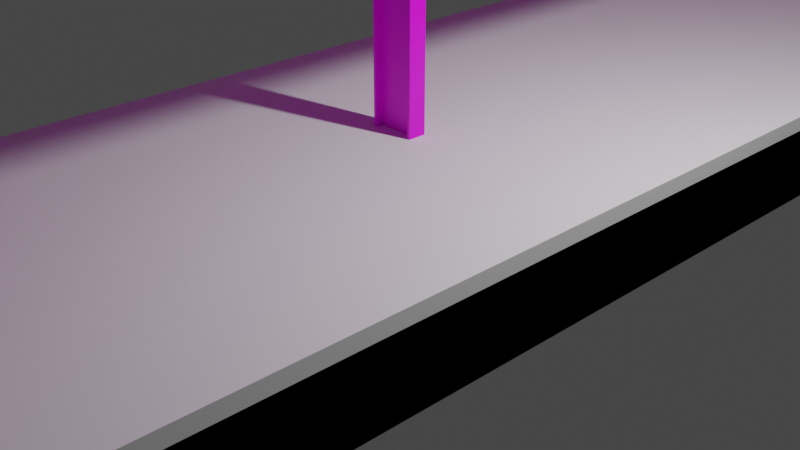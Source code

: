 # Source: rooves-final.blend  (saved by Blender 2.93.20; exported with 4.5.12 LTS)
import bpy
from mathutils import Matrix  # noqa: F401  (used for matrix-valued properties, if any)

bpy.ops.wm.read_factory_settings(use_empty=True)
scene = bpy.context.scene
scene.name = 'Scene'

# ---- collections
col_helpers = bpy.data.collections.new('Helpers'); scene.collection.children.link(col_helpers)
col_collection = bpy.data.collections.new('Collection'); scene.collection.children.link(col_collection)

# ---- images (referenced by path relative to the original .blend; pixels are not part of the script)
import os
ASSET_DIR = os.environ.get("B2B_ASSET_DIR", "")  # directory of the original .blend (textures are referenced by path, not embedded)
HERE = os.path.dirname(os.path.abspath(__file__))  # packed textures are extracted next to this script under _unpacked/

def load_image(name, relpath, width, height, colorspace="sRGB"):
    """Load a texture the original file referenced (path relative to the .blend, or extracted next to this script)."""
    p = next((c for c in (os.path.join(HERE, relpath), os.path.join(ASSET_DIR, relpath)) if relpath and os.path.exists(c)), "")
    if p:
        img = bpy.data.images.load(p, check_existing=True)
        img.name = name
    else:  # same state as the original file: an image datablock whose file is absent (Cycles renders it pink)
        img = bpy.data.images.new(name, width, height)
        img.source = "FILE"
        img.filepath = "//" + (relpath or name)
    img.colorspace_settings.name = colorspace
    return img
img_untitled = load_image('Untitled', '', 1024, 1024, 'sRGB')

# ---- materials (node trees are filled in below, after node groups)
mat_material = bpy.data.materials.new('material')
mat_material.alpha_threshold = 0.0
mat_material.use_transparent_shadow = False
mat_material.line_color = (0.0, 0.0, 0.0, 1.0)

# ---- material node trees
mat_material.use_nodes = True; mat_material.node_tree.nodes.clear()
_N = mat_material.node_tree.nodes; _L = mat_material.node_tree.links
n0 = _N.new('ShaderNodeOutputMaterial'); n0.name = 'Material Output'; n0.location = (300, 300)
n1 = _N.new('ShaderNodeBsdfPrincipled'); n1.name = 'Principled BSDF'; n1.location = (10, 300)
n1.distribution = 'GGX'
n1.subsurface_method = 'BURLEY'
n1.inputs[2].default_value = 0.4
n1.inputs[3].default_value = 1.45
n1.inputs[27].default_value = (0.0, 0.0, 0.0, 1.0)
n1.inputs[28].default_value = 1.0
n2 = _N.new('ShaderNodeTexImage'); n2.name = 'Image Texture'; n2.location = (-361, 115)
n2.image = img_untitled
_L.new(n1.outputs[0], n0.inputs[0])
_L.new(n2.outputs[0], n1.inputs[0])
n0.is_active_output = True

# ---- world
world_world = bpy.data.worlds.new('World'); scene.world = world_world
world_world.use_nodes = True; world_world.node_tree.nodes.clear()
_N = world_world.node_tree.nodes; _L = world_world.node_tree.links
n0 = _N.new('ShaderNodeOutputWorld'); n0.name = 'World Output'; n0.location = (300, 300)
n1 = _N.new('ShaderNodeBackground'); n1.name = 'Background'; n1.location = (10, 300)
n1.inputs[0].default_value = (0.05088, 0.05088, 0.05088, 1.0)
_L.new(n1.outputs[0], n0.inputs[0])
n0.is_active_output = True
world_world.color = (0.05088, 0.05088, 0.05088)
world_world.use_sun_shadow = False
world_world.sun_shadow_jitter_overblur = 0.0

# ---- cameras
cam_camera = bpy.data.cameras.new('Camera')
cam_camera.clip_end = 100.0
cam_camera.ortho_scale = 7.314

# ---- lights
light_light = bpy.data.lights.new('Light', 'POINT')
light_light.transmission_factor = 0.0
light_light.energy = 1000.0
light_light.shadow_soft_size = 0.1
light_light.shadow_maximum_resolution = 0.006
light_light.use_absolute_resolution = True

# ---- meshes
me_platform_0_002 = bpy.data.meshes.new('platform-0.002')
me_platform_0_002.from_pydata([(-2.5, -10.0, 0.0), (-2.5, -10.0, 0.96), (-2.5, 10.0, 0.0), (-2.5, 10.0, 0.96), (2.5, -10.0, 0.0), (2.5, -10.0, 0.96), (2.5, 10.0, 0.0), (2.5, 10.0, 0.96)], [], [(0, 1, 3, 2), (2, 3, 7, 6), (6, 7, 5, 4), (4, 5, 1, 0), (2, 6, 4, 0), (7, 3, 1, 5)])
_uv = me_platform_0_002.uv_layers.new(name='UVMap')
_uv.uv.foreach_set('vector', [0.375, 0.0, 0.625, 0.0, 0.625, 0.25, 0.375, 0.25, 0.375, 0.25, 0.625, 0.25, 0.625, 0.5, 0.375, 0.5, 0.375, 0.5, 0.625, 0.5, 0.625, 0.75, 0.375, 0.75, 0.375, 0.75, 0.625, 0.75, 0.625, 1.0, 0.375, 1.0, 0.125, 0.5, 0.375, 0.5, 0.375, 0.75, 0.125, 0.75, 0.625, 0.5, 0.875, 0.5, 0.875, 0.75, 0.625, 0.75])
me_platform_0_002.use_remesh_fix_poles = True
me_platform_0_002.use_remesh_preserve_attributes = False
me_platform_0_002.update()
me_platform_0_001 = bpy.data.meshes.new('platform-0.001')
me_platform_0_001.from_pydata([(-2.5, -10.0, 0.0), (-2.5, -10.0, 0.96), (-2.5, 10.0, 0.0), (-2.5, 10.0, 0.96), (2.5, -10.0, 0.0), (2.5, -10.0, 0.96), (2.5, 10.0, 0.0), (2.5, 10.0, 0.96)], [], [(0, 1, 3, 2), (2, 3, 7, 6), (6, 7, 5, 4), (4, 5, 1, 0), (2, 6, 4, 0), (7, 3, 1, 5)])
_uv = me_platform_0_001.uv_layers.new(name='UVMap')
_uv.uv.foreach_set('vector', [0.375, 0.0, 0.625, 0.0, 0.625, 0.25, 0.375, 0.25, 0.375, 0.25, 0.625, 0.25, 0.625, 0.5, 0.375, 0.5, 0.375, 0.5, 0.625, 0.5, 0.625, 0.75, 0.375, 0.75, 0.375, 0.75, 0.625, 0.75, 0.625, 1.0, 0.375, 1.0, 0.125, 0.5, 0.375, 0.5, 0.375, 0.75, 0.125, 0.75, 0.625, 0.5, 0.875, 0.5, 0.875, 0.75, 0.625, 0.75])
me_platform_0_001.use_remesh_fix_poles = True
me_platform_0_001.use_remesh_preserve_attributes = False
me_platform_0_001.update()
me_platform_0_96 = bpy.data.meshes.new('platform-0.96')
me_platform_0_96.from_pydata([(-2.5, -10.0, 0.0), (-2.5, -10.0, 0.96), (-2.5, 10.0, 0.0), (-2.5, 10.0, 0.96), (2.5, -10.0, 0.0), (2.5, -10.0, 0.96), (2.5, 10.0, 0.0), (2.5, 10.0, 0.96)], [], [(0, 1, 3, 2), (2, 3, 7, 6), (6, 7, 5, 4), (4, 5, 1, 0), (2, 6, 4, 0), (7, 3, 1, 5)])
_uv = me_platform_0_96.uv_layers.new(name='UVMap')
_uv.uv.foreach_set('vector', [0.375, 0.0, 0.625, 0.0, 0.625, 0.25, 0.375, 0.25, 0.375, 0.25, 0.625, 0.25, 0.625, 0.5, 0.375, 0.5, 0.375, 0.5, 0.625, 0.5, 0.625, 0.75, 0.375, 0.75, 0.375, 0.75, 0.625, 0.75, 0.625, 1.0, 0.375, 1.0, 0.125, 0.5, 0.375, 0.5, 0.375, 0.75, 0.125, 0.75, 0.625, 0.5, 0.875, 0.5, 0.875, 0.75, 0.625, 0.75])
me_platform_0_96.use_remesh_fix_poles = True
me_platform_0_96.use_remesh_preserve_attributes = False
me_platform_0_96.update()
me_roof_end = bpy.data.meshes.new('roof_end')
me_roof_end.from_pydata([(2.5, 0.5, 4.64), (2.5, 0.5, 4.59), (2.5, -0.5, 4.64), (2.5, -0.5, 4.59), (-2.5, 0.5, 4.64), (-2.5, 0.5, 4.59), (-2.5, -0.5, 4.64), (-2.5, -0.5, 4.59), (0.0, 0.5, 4.312), (0.0, -0.5, 4.362), (0.0, -0.5, 4.312), (0.0, 0.5, 4.362)], [], [(11, 4, 6, 9), (7, 6, 4, 5), (1, 0, 2, 3), (5, 4, 11, 8), (5, 8, 10, 7), (0, 11, 9, 2), (11, 0, 1, 8), (8, 1, 3, 10)])
_uv = me_roof_end.uv_layers.new(name='UVMap')
_uv.uv.foreach_set('vector', [0.6706, 0.9755, 0.7319, 0.9755, 0.7319, 0.9999, 0.6706, 0.9999, 0.9886, 0.9755, 0.9874, 0.9755, 0.9874, 0.951, 0.9886, 0.951, 0.9886, 0.8283, 0.9874, 0.8283, 0.9874, 0.8038, 0.9886, 0.8038, 0.9886, 0.951, 0.9874, 0.951, 0.9942, 0.8896, 0.9954, 0.8896, 0.8546, 0.9999, 0.7933, 0.9999, 0.7933, 0.9755, 0.8546, 0.9755, 0.6093, 0.9755, 0.6706, 0.9755, 0.6706, 0.9999, 0.6093, 0.9999, 0.9942, 0.8896, 0.9874, 0.8283, 0.9886, 0.8283, 0.9954, 0.8896, 0.7933, 0.9999, 0.7319, 0.9999, 0.7319, 0.9755, 0.7933, 0.9755])
me_roof_end.materials.append(mat_material)
me_roof_end.use_remesh_preserve_volume = False
me_roof_end.use_remesh_preserve_attributes = False
me_roof_end.use_mirror_vertex_groups = False
me_roof_end.update()
me_column = bpy.data.meshes.new('column')
me_column.from_pydata([(0.0, 0.1, 0.9123), (0.0, -0.1, 4.262), (0.0, -0.1, 0.9123), (0.0, 0.1, 4.262), (0.22, 0.1, 0.9423), (2.217, 0.1, 4.478), (0.22, 0.1, 3.449), (0.22, -0.1, 0.9441), (2.217, -0.1, 4.478), (0.22, -0.1, 3.449), (0.7416, 0.1, 3.976), (0.5826, 0.1, 3.909), (0.4379, 0.1, 3.814), (0.3221, 0.1, 3.699), (0.2463, 0.1, 3.574), (0.7416, -0.1, 3.976), (0.2463, -0.1, 3.574), (0.3221, -0.1, 3.699), (0.4379, -0.1, 3.814), (0.5826, -0.1, 3.909), (2.16, 0.1, 4.415), (2.209, 0.1, 4.456), (2.195, 0.1, 4.438), (2.179, 0.1, 4.424), (2.16, -0.1, 4.415), (2.179, -0.1, 4.424), (2.195, -0.1, 4.438), (2.209, -0.1, 4.456), (0.25, 0.1, 0.9123), (2.25, 0.1, 4.512), (0.0, 0.1, 0.9423), (0.0, 0.1, 4.235), (0.25, 0.1, 3.449), (2.25, 0.1, 4.512), (0.25, 0.1, 3.449), (0.2746, 0.1, 3.563), (0.3459, 0.1, 3.68), (0.4569, 0.1, 3.791), (0.5968, 0.1, 3.883), (0.7519, 0.1, 3.948), (2.246, 0.1, 4.468), (2.25, 0.1, 4.494), (2.235, 0.1, 4.441), (2.217, 0.1, 4.417), (2.195, 0.1, 4.398), (2.17, 0.1, 4.387), (2.25, -0.1, 4.512), (0.25, -0.1, 0.9123), (0.0, -0.1, 4.235), (0.25, -0.1, 3.449), (2.25, -0.1, 4.512), (0.2746, -0.1, 3.563), (0.0, -0.1, 0.9423), (0.25, -0.1, 3.449), (0.3459, -0.1, 3.68), (0.4569, -0.1, 3.791), (0.5968, -0.1, 3.883), (0.7519, -0.1, 3.948), (2.25, -0.1, 4.494), (2.246, -0.1, 4.468), (2.235, -0.1, 4.441), (2.217, -0.1, 4.417), (2.195, -0.1, 4.398), (2.17, -0.1, 4.387), (-4.146e-09, 0.02, 4.235), (-4.146e-09, 0.02, 0.9423), (0.22, 0.02, 0.9423), (2.217, 0.02, 4.478), (0.22, 0.02, 3.449), (0.2463, 0.02, 3.574), (0.3221, 0.02, 3.699), (0.4379, 0.02, 3.814), (0.5826, 0.02, 3.909), (0.7416, 0.02, 3.976), (2.195, 0.02, 4.438), (2.209, 0.02, 4.456), (2.179, 0.02, 4.424), (2.16, 0.02, 4.415), (-4.145e-09, -0.02, 0.9423), (-4.145e-09, -0.02, 4.235), (2.217, -0.02, 4.478), (0.22, -0.02, 0.9441), (0.22, -0.02, 3.449), (0.3221, -0.02, 3.699), (0.2463, -0.02, 3.574), (0.4379, -0.02, 3.814), (0.5826, -0.02, 3.909), (0.7416, -0.02, 3.976), (2.209, -0.02, 4.456), (2.195, -0.02, 4.438), (2.179, -0.02, 4.424), (2.16, -0.02, 4.415), (-0.4, -0.25, 0.3462), (-0.4, -0.25, 0.9462), (-0.4, 0.25, 0.3462), (-0.4, 0.25, 0.9462), (0.4, -0.25, 0.3462), (0.4, -0.25, 0.9462), (0.4, 0.25, 0.3462), (0.4, 0.25, 0.9462)], [], [(33, 29, 46, 50), (29, 3, 1, 46), (0, 28, 47, 2), (28, 32, 49, 47), (53, 49, 32, 34), (21, 22, 74, 75), (41, 33, 50, 58), (6, 14, 35, 34, 32), (53, 34, 35, 51), (51, 35, 36, 54), (54, 36, 37, 55), (55, 37, 38, 56), (56, 38, 39, 57), (33, 41, 5, 29), (41, 58, 59, 40), (40, 59, 60, 42), (42, 60, 61, 43), (43, 61, 62, 44), (44, 62, 63, 45), (45, 63, 57, 39), (30, 4, 28, 0), (5, 31, 3, 29), (4, 6, 32, 28), (8, 58, 50, 46), (16, 9, 49, 53, 51), (14, 13, 36, 35), (13, 12, 37, 36), (12, 11, 38, 37), (11, 10, 39, 38), (5, 41, 40), (21, 5, 40, 42), (22, 21, 42, 43), (23, 22, 43, 44), (20, 23, 44, 45), (10, 20, 45, 39), (48, 8, 46, 1), (9, 7, 47, 49), (17, 16, 51, 54), (18, 17, 54, 55), (19, 18, 55, 56), (15, 19, 56, 57), (8, 59, 58), (8, 27, 60, 59), (27, 26, 61, 60), (26, 25, 62, 61), (25, 24, 63, 62), (24, 15, 57, 63), (25, 26, 89, 90), (65, 64, 67, 75, 74, 76, 77, 73, 72, 71, 70, 69, 68, 66), (31, 5, 67, 64), (22, 23, 76, 74), (6, 4, 66, 68), (23, 20, 77, 76), (13, 14, 69, 70), (20, 10, 73, 77), (5, 21, 75, 67), (12, 13, 70, 71), (11, 12, 71, 72), (10, 11, 72, 73), (14, 6, 68, 69), (4, 30, 65, 66), (91, 90, 89, 88, 80, 79, 78, 81, 82, 84, 83, 85, 86, 87), (16, 17, 83, 84), (24, 25, 90, 91), (17, 18, 85, 83), (15, 24, 91, 87), (18, 19, 86, 85), (19, 15, 87, 86), (2, 47, 7, 52), (9, 16, 84, 82), (8, 48, 79, 80), (7, 9, 82, 81), (26, 27, 88, 89), (27, 8, 80, 88), (52, 7, 81, 78), (92, 93, 95, 94), (94, 95, 99, 98), (98, 99, 97, 96), (96, 97, 93, 92), (99, 95, 93, 97)])
_uv = me_column.uv_layers.new(name='UVMap')
_uv.uv.foreach_set('vector', [0.03722, 0.6761, 0.03722, 0.6761, 0.04133, 0.676, 0.04132, 0.676, 0.03722, 0.6761, 0.03484, 0.5351, 0.04925, 0.5356, 0.04133, 0.676, 0.03281, 0.9604, 0.03749, 0.9468, 0.04553, 0.9457, 0.0504, 0.9601, 0.03749, 0.9468, 0.03352, 0.811, 0.04521, 0.8097, 0.04553, 0.9457, 0.04509, 0.8096, 0.04521, 0.8097, 0.03352, 0.811, 0.03351, 0.811, 0.03431, 0.6776, 0.03398, 0.679, 0.02892, 0.6782, 0.02911, 0.6767, 0.03676, 0.6765, 0.03722, 0.6761, 0.04132, 0.676, 0.04182, 0.6765, 0.03147, 0.8112, 0.03143, 0.8034, 0.0333, 0.8034, 0.03351, 0.811, 0.03352, 0.811, 0.04509, 0.8096, 0.03351, 0.811, 0.0333, 0.8034, 0.04634, 0.8023, 0.04634, 0.8023, 0.0333, 0.8034, 0.03335, 0.7947, 0.0461, 0.7941, 0.0461, 0.7941, 0.03335, 0.7947, 0.03345, 0.7851, 0.04575, 0.7847, 0.04575, 0.7847, 0.03345, 0.7851, 0.03354, 0.775, 0.04552, 0.7748, 0.04552, 0.7748, 0.03354, 0.775, 0.03369, 0.7652, 0.04532, 0.7651, 0.03722, 0.6761, 0.03676, 0.6765, 0.03482, 0.6758, 0.03722, 0.6761, 0.03676, 0.6765, 0.04182, 0.6765, 0.04228, 0.6772, 0.03633, 0.6772, 0.03633, 0.6772, 0.04228, 0.6772, 0.04268, 0.6782, 0.03593, 0.6782, 0.03593, 0.6782, 0.04268, 0.6782, 0.04298, 0.6793, 0.03562, 0.6793, 0.03562, 0.6793, 0.04298, 0.6793, 0.04317, 0.6806, 0.03541, 0.6806, 0.03541, 0.6806, 0.04317, 0.6806, 0.04336, 0.6818, 0.03521, 0.6818, 0.03521, 0.6818, 0.04336, 0.6818, 0.04532, 0.7651, 0.03369, 0.7652, 0.03136, 0.9599, 0.0354, 0.9465, 0.03749, 0.9468, 0.03281, 0.9604, 0.03482, 0.6758, 0.03298, 0.5349, 0.03484, 0.5351, 0.03722, 0.6761, 0.0354, 0.9465, 0.03147, 0.8112, 0.03352, 0.811, 0.03749, 0.9468, 0.04381, 0.6758, 0.04182, 0.6765, 0.04132, 0.676, 0.04133, 0.676, 0.04798, 0.8023, 0.04717, 0.81, 0.04521, 0.8097, 0.04509, 0.8096, 0.04634, 0.8023, 0.03143, 0.8034, 0.03154, 0.7947, 0.03335, 0.7947, 0.0333, 0.8034, 0.03154, 0.7947, 0.03167, 0.785, 0.03345, 0.7851, 0.03335, 0.7947, 0.03167, 0.785, 0.0318, 0.775, 0.03354, 0.775, 0.03345, 0.7851, 0.0318, 0.775, 0.03203, 0.7652, 0.03369, 0.7652, 0.03354, 0.775, 0.03482, 0.6758, 0.03676, 0.6765, 0.03633, 0.6772, 0.03431, 0.6776, 0.03482, 0.6758, 0.03633, 0.6772, 0.03593, 0.6782, 0.03398, 0.679, 0.03431, 0.6776, 0.03593, 0.6782, 0.03562, 0.6793, 0.03372, 0.6803, 0.03398, 0.679, 0.03562, 0.6793, 0.03541, 0.6806, 0.03356, 0.6816, 0.03372, 0.6803, 0.03541, 0.6806, 0.03521, 0.6818, 0.03203, 0.7652, 0.03356, 0.6816, 0.03521, 0.6818, 0.03369, 0.7652, 0.05111, 0.5355, 0.04381, 0.6758, 0.04133, 0.676, 0.04925, 0.5356, 0.04717, 0.81, 0.04751, 0.9453, 0.04553, 0.9457, 0.04521, 0.8097, 0.04784, 0.7941, 0.04798, 0.8023, 0.04634, 0.8023, 0.0461, 0.7941, 0.04751, 0.7847, 0.04784, 0.7941, 0.0461, 0.7941, 0.04575, 0.7847, 0.04724, 0.7748, 0.04751, 0.7847, 0.04575, 0.7847, 0.04552, 0.7748, 0.04697, 0.7651, 0.04724, 0.7748, 0.04552, 0.7748, 0.04532, 0.7651, 0.04381, 0.6758, 0.04228, 0.6772, 0.04182, 0.6765, 0.04381, 0.6758, 0.04433, 0.6776, 0.04268, 0.6782, 0.04228, 0.6772, 0.04433, 0.6776, 0.04462, 0.679, 0.04298, 0.6793, 0.04268, 0.6782, 0.04462, 0.679, 0.04485, 0.6803, 0.04317, 0.6806, 0.04298, 0.6793, 0.04485, 0.6803, 0.045, 0.6815, 0.04336, 0.6818, 0.04317, 0.6806, 0.045, 0.6815, 0.04697, 0.7651, 0.04532, 0.7651, 0.04336, 0.6818, 0.04485, 0.6803, 0.04462, 0.679, 0.04954, 0.6784, 0.04968, 0.6797, 0.2962, 0.5279, 0.2964, 0.9664, 0.001147, 0.9989, 0.002318, 0.9958, 0.004101, 0.9934, 0.006299, 0.9916, 0.008848, 0.9904, 0.1976, 0.9319, 0.2188, 0.923, 0.2381, 0.9103, 0.2535, 0.895, 0.2636, 0.8783, 0.2671, 0.8617, 0.2669, 0.5279, 0.03298, 0.5349, 0.03482, 0.6758, 0.02933, 0.6751, 0.02916, 0.5349, 0.03398, 0.679, 0.03372, 0.6803, 0.02875, 0.6795, 0.02892, 0.6782, 0.03147, 0.8112, 0.0354, 0.9465, 0.03077, 0.9457, 0.02734, 0.8113, 0.03372, 0.6803, 0.03356, 0.6816, 0.02859, 0.6809, 0.02875, 0.6795, 0.03154, 0.7947, 0.03143, 0.8034, 0.0267, 0.8036, 0.02669, 0.7947, 0.03356, 0.6816, 0.03203, 0.7652, 0.02743, 0.7651, 0.02859, 0.6809, 0.03482, 0.6758, 0.03431, 0.6776, 0.02911, 0.6767, 0.02933, 0.6751, 0.03167, 0.785, 0.03154, 0.7947, 0.02669, 0.7947, 0.02691, 0.785, 0.0318, 0.775, 0.03167, 0.785, 0.02691, 0.785, 0.02716, 0.7749, 0.03203, 0.7652, 0.0318, 0.775, 0.02716, 0.7749, 0.02743, 0.7651, 0.03143, 0.8034, 0.03147, 0.8112, 0.02734, 0.8113, 0.0267, 0.8036, 0.0354, 0.9465, 0.03136, 0.9599, 0.02675, 0.9584, 0.03077, 0.9457, 0.5839, 0.9902, 0.5865, 0.9914, 0.5887, 0.9933, 0.5905, 0.9957, 0.5916, 0.9987, 0.2964, 0.9664, 0.2963, 0.5279, 0.3256, 0.5281, 0.3257, 0.8617, 0.3292, 0.8783, 0.3393, 0.895, 0.3547, 0.9103, 0.374, 0.923, 0.3951, 0.9318, 0.04798, 0.8023, 0.04784, 0.7941, 0.05251, 0.7939, 0.05263, 0.8025, 0.045, 0.6815, 0.04485, 0.6803, 0.04968, 0.6797, 0.04982, 0.6809, 0.04784, 0.7941, 0.04751, 0.7847, 0.05214, 0.7845, 0.05251, 0.7939, 0.04697, 0.7651, 0.045, 0.6815, 0.04982, 0.6809, 0.05143, 0.765, 0.04751, 0.7847, 0.04724, 0.7748, 0.05177, 0.7746, 0.05214, 0.7845, 0.04724, 0.7748, 0.04697, 0.7651, 0.05143, 0.765, 0.05177, 0.7746, 0.0504, 0.9601, 0.04553, 0.9457, 0.04751, 0.9453, 0.05195, 0.9595, 0.04717, 0.81, 0.04798, 0.8023, 0.05263, 0.8025, 0.05184, 0.8102, 0.04381, 0.6758, 0.05111, 0.5355, 0.05612, 0.5358, 0.04928, 0.6757, 0.04751, 0.9453, 0.04717, 0.81, 0.05184, 0.8102, 0.05237, 0.9446, 0.04462, 0.679, 0.04433, 0.6776, 0.04939, 0.677, 0.04954, 0.6784, 0.04433, 0.6776, 0.04381, 0.6758, 0.04928, 0.6757, 0.04939, 0.677, 0.05195, 0.9595, 0.04751, 0.9453, 0.05237, 0.9446, 0.05612, 0.9583, 0.06683, 0.06661, 0.06683, 0.1465, 0.0002575, 0.1465, 0.0002575, 0.06661, 0.3465, 0.06661, 0.3465, 0.1465, 0.2399, 0.1465, 0.2399, 0.06661, 0.2399, 0.06661, 0.2399, 0.1465, 0.1734, 0.1465, 0.1734, 0.06661, 0.1734, 0.06661, 0.1734, 0.1465, 0.06683, 0.1465, 0.06683, 0.06661, 0.06683, 3.491e-05, 0.1734, 3.494e-05, 0.1734, 0.06661, 0.06683, 0.06661])
me_column.materials.append(mat_material)
me_column.use_remesh_preserve_volume = False
me_column.use_remesh_preserve_attributes = False
me_column.use_mirror_vertex_groups = False
me_column.update()
me_bars = bpy.data.meshes.new('bars')
me_bars.from_pydata([(-0.8779, -20.0, 4.36), (-0.9276, -20.0, 4.365), (-0.8779, 20.0, 4.36), (-0.9276, 20.0, 4.365), (-0.8724, -20.0, 4.409), (-0.9221, -20.0, 4.415), (-0.8724, 20.0, 4.409), (-0.9221, 20.0, 4.415), (-0.8772, 20.0, 4.366), (-0.9269, -20.0, 4.371), (-0.9269, 20.0, 4.371), (-0.8772, -20.0, 4.366), (-0.9228, 20.0, 4.409), (-0.8731, -20.0, 4.403), (-0.8731, 20.0, 4.403), (-0.9228, -20.0, 4.409), (-0.9029, -20.0, 4.406), (-0.907, -20.0, 4.369), (-0.907, 20.0, 4.369), (-0.9029, 20.0, 4.406), (-0.893, 20.0, 4.405), (-0.8971, 20.0, 4.368), (-0.8971, -20.0, 4.368), (-0.893, -20.0, 4.405), (2.195, -20.0, 4.556), (2.244, -20.0, 4.562), (2.195, 20.0, 4.556), (2.244, 20.0, 4.562), (2.2, -20.0, 4.507), (2.25, -20.0, 4.512), (2.2, 20.0, 4.507), (2.25, 20.0, 4.512), (2.195, 20.0, 4.55), (2.245, -20.0, 4.556), (2.245, 20.0, 4.556), (2.195, -20.0, 4.55), (2.249, 20.0, 4.518), (2.199, -20.0, 4.513), (2.199, 20.0, 4.513), (2.249, -20.0, 4.518), (2.229, -20.0, 4.516), (2.225, -20.0, 4.553), (2.225, 20.0, 4.553), (2.229, 20.0, 4.516), (2.219, 20.0, 4.515), (2.215, 20.0, 4.552), (2.215, -20.0, 4.552), (2.219, -20.0, 4.515), (-2.2, -20.0, 4.507), (-2.25, -20.0, 4.512), (-2.2, 20.0, 4.507), (-2.25, 20.0, 4.512), (-2.195, -20.0, 4.556), (-2.244, -20.0, 4.562), (-2.195, 20.0, 4.556), (-2.244, 20.0, 4.562), (-2.199, 20.0, 4.513), (-2.249, -20.0, 4.518), (-2.249, 20.0, 4.518), (-2.199, -20.0, 4.513), (-2.245, 20.0, 4.556), (-2.195, -20.0, 4.55), (-2.195, 20.0, 4.55), (-2.245, -20.0, 4.556), (-2.225, -20.0, 4.553), (-2.229, -20.0, 4.516), (-2.229, 20.0, 4.516), (-2.225, 20.0, 4.553), (-2.215, 20.0, 4.552), (-2.219, 20.0, 4.515), (-2.219, -20.0, 4.515), (-2.215, -20.0, 4.552), (0.2099, -20.0, 4.336), (0.2596, -20.0, 4.341), (0.2099, 20.0, 4.336), (0.2596, 20.0, 4.341), (0.2154, -20.0, 4.286), (0.2651, -20.0, 4.291), (0.2154, 20.0, 4.286), (0.2651, 20.0, 4.291), (0.2106, 20.0, 4.329), (0.2603, -20.0, 4.335), (0.2603, 20.0, 4.335), (0.2106, -20.0, 4.329), (0.2644, 20.0, 4.298), (0.2147, -20.0, 4.292), (0.2147, 20.0, 4.292), (0.2644, -20.0, 4.298), (0.2446, -20.0, 4.295), (0.2404, -20.0, 4.333), (0.2404, 20.0, 4.333), (0.2446, 20.0, 4.295), (0.2346, 20.0, 4.294), (0.2305, 20.0, 4.332), (0.2305, -20.0, 4.332), (0.2346, -20.0, 4.294), (-0.2154, -20.0, 4.286), (-0.2651, -20.0, 4.291), (-0.2154, 20.0, 4.286), (-0.2651, 20.0, 4.291), (-0.2099, -20.0, 4.336), (-0.2596, -20.0, 4.341), (-0.2099, 20.0, 4.336), (-0.2596, 20.0, 4.341), (-0.2147, 20.0, 4.292), (-0.2644, -20.0, 4.298), (-0.2644, 20.0, 4.298), (-0.2147, -20.0, 4.292), (-0.2603, 20.0, 4.335), (-0.2106, -20.0, 4.329), (-0.2106, 20.0, 4.329), (-0.2603, -20.0, 4.335), (-0.2404, -20.0, 4.333), (-0.2446, -20.0, 4.295), (-0.2446, 20.0, 4.295), (-0.2404, 20.0, 4.333), (-0.2305, 20.0, 4.332), (-0.2346, 20.0, 4.294), (-0.2346, -20.0, 4.294), (-0.2305, -20.0, 4.332), (1.532, -20.0, 4.483), (1.582, -20.0, 4.488), (1.532, 20.0, 4.483), (1.582, 20.0, 4.488), (1.538, -20.0, 4.433), (1.588, -20.0, 4.439), (1.538, 20.0, 4.433), (1.588, 20.0, 4.439), (1.533, 20.0, 4.477), (1.583, -20.0, 4.482), (1.583, 20.0, 4.482), (1.533, -20.0, 4.477), (1.587, 20.0, 4.445), (1.537, -20.0, 4.439), (1.537, 20.0, 4.439), (1.587, -20.0, 4.445), (1.567, -20.0, 4.443), (1.563, -20.0, 4.48), (1.563, 20.0, 4.48), (1.567, 20.0, 4.443), (1.557, 20.0, 4.441), (1.553, 20.0, 4.479), (1.553, -20.0, 4.479), (1.557, -20.0, 4.441), (0.8724, -20.0, 4.409), (0.9221, -20.0, 4.415), (0.8724, 20.0, 4.409), (0.9221, 20.0, 4.415), (0.8779, -20.0, 4.36), (0.9276, -20.0, 4.365), (0.8779, 20.0, 4.36), (0.9276, 20.0, 4.365), (0.8731, 20.0, 4.403), (0.9228, -20.0, 4.409), (0.9228, 20.0, 4.409), (0.8731, -20.0, 4.403), (0.9269, 20.0, 4.371), (0.8772, -20.0, 4.366), (0.8772, 20.0, 4.366), (0.9269, -20.0, 4.371), (0.907, -20.0, 4.369), (0.9029, -20.0, 4.406), (0.9029, 20.0, 4.406), (0.907, 20.0, 4.369), (0.8971, 20.0, 4.368), (0.893, 20.0, 4.405), (0.893, -20.0, 4.405), (0.8971, -20.0, 4.368), (-1.538, -20.0, 4.433), (-1.588, -20.0, 4.439), (-1.538, 20.0, 4.433), (-1.588, 20.0, 4.439), (-1.532, -20.0, 4.483), (-1.582, -20.0, 4.488), (-1.532, 20.0, 4.483), (-1.582, 20.0, 4.488), (-1.537, 20.0, 4.439), (-1.587, -20.0, 4.445), (-1.587, 20.0, 4.445), (-1.537, -20.0, 4.439), (-1.583, 20.0, 4.482), (-1.533, -20.0, 4.477), (-1.533, 20.0, 4.477), (-1.583, -20.0, 4.482), (-1.563, -20.0, 4.48), (-1.567, -20.0, 4.443), (-1.567, 20.0, 4.443), (-1.563, 20.0, 4.48), (-1.553, 20.0, 4.479), (-1.557, 20.0, 4.441), (-1.557, -20.0, 4.441), (-1.553, -20.0, 4.479)], [], [(0, 1, 3, 2), (14, 12, 7, 6), (6, 7, 5, 4), (11, 9, 1, 0), (14, 6, 4, 13), (10, 3, 1, 9), (20, 21, 18, 19), (14, 13, 23, 20), (2, 8, 11, 0), (2, 3, 10, 8), (7, 12, 15, 5), (4, 5, 15, 13), (18, 17, 16, 19), (15, 12, 19, 16), (10, 9, 17, 18), (20, 23, 22, 21), (11, 8, 21, 22), (22, 23, 16, 17), (24, 25, 27, 26), (38, 36, 31, 30), (30, 31, 29, 28), (35, 33, 25, 24), (38, 30, 28, 37), (34, 27, 25, 33), (44, 45, 42, 43), (38, 37, 47, 44), (26, 32, 35, 24), (26, 27, 34, 32), (31, 36, 39, 29), (28, 29, 39, 37), (42, 41, 40, 43), (39, 36, 43, 40), (34, 33, 41, 42), (44, 47, 46, 45), (35, 32, 45, 46), (46, 47, 40, 41), (48, 49, 51, 50), (62, 60, 55, 54), (54, 55, 53, 52), (59, 57, 49, 48), (62, 54, 52, 61), (58, 51, 49, 57), (68, 69, 66, 67), (62, 61, 71, 68), (50, 56, 59, 48), (50, 51, 58, 56), (55, 60, 63, 53), (52, 53, 63, 61), (66, 65, 64, 67), (63, 60, 67, 64), (58, 57, 65, 66), (68, 71, 70, 69), (59, 56, 69, 70), (70, 71, 64, 65), (72, 73, 75, 74), (86, 84, 79, 78), (78, 79, 77, 76), (83, 81, 73, 72), (86, 78, 76, 85), (82, 75, 73, 81), (92, 93, 90, 91), (86, 85, 95, 92), (74, 80, 83, 72), (74, 75, 82, 80), (79, 84, 87, 77), (76, 77, 87, 85), (90, 89, 88, 91), (87, 84, 91, 88), (82, 81, 89, 90), (92, 95, 94, 93), (83, 80, 93, 94), (94, 95, 88, 89), (96, 97, 99, 98), (110, 108, 103, 102), (102, 103, 101, 100), (107, 105, 97, 96), (110, 102, 100, 109), (106, 99, 97, 105), (116, 117, 114, 115), (110, 109, 119, 116), (98, 104, 107, 96), (98, 99, 106, 104), (103, 108, 111, 101), (100, 101, 111, 109), (114, 113, 112, 115), (111, 108, 115, 112), (106, 105, 113, 114), (116, 119, 118, 117), (107, 104, 117, 118), (118, 119, 112, 113), (120, 121, 123, 122), (134, 132, 127, 126), (126, 127, 125, 124), (131, 129, 121, 120), (134, 126, 124, 133), (130, 123, 121, 129), (140, 141, 138, 139), (134, 133, 143, 140), (122, 128, 131, 120), (122, 123, 130, 128), (127, 132, 135, 125), (124, 125, 135, 133), (138, 137, 136, 139), (135, 132, 139, 136), (130, 129, 137, 138), (140, 143, 142, 141), (131, 128, 141, 142), (142, 143, 136, 137), (144, 145, 147, 146), (158, 156, 151, 150), (150, 151, 149, 148), (155, 153, 145, 144), (158, 150, 148, 157), (154, 147, 145, 153), (164, 165, 162, 163), (158, 157, 167, 164), (146, 152, 155, 144), (146, 147, 154, 152), (151, 156, 159, 149), (148, 149, 159, 157), (162, 161, 160, 163), (159, 156, 163, 160), (154, 153, 161, 162), (164, 167, 166, 165), (155, 152, 165, 166), (166, 167, 160, 161), (168, 169, 171, 170), (182, 180, 175, 174), (174, 175, 173, 172), (179, 177, 169, 168), (182, 174, 172, 181), (178, 171, 169, 177), (188, 189, 186, 187), (182, 181, 191, 188), (170, 176, 179, 168), (170, 171, 178, 176), (175, 180, 183, 173), (172, 173, 183, 181), (186, 185, 184, 187), (183, 180, 187, 184), (178, 177, 185, 186), (188, 191, 190, 189), (179, 176, 189, 190), (190, 191, 184, 185)])
_uv = me_bars.uv_layers.new(name='UVMap')
_uv.uv.foreach_set('vector', [0.07241, 0.5387, 0.07268, 0.5387, 0.07267, 0.9579, 0.07241, 0.9579, 0.07256, 0.9579, 0.07253, 0.9579, 0.07242, 0.9579, 0.07267, 0.9579, 0.07267, 0.9579, 0.07242, 0.9579, 0.07244, 0.5387, 0.07269, 0.5387, 0.07254, 0.5387, 0.07255, 0.5387, 0.07268, 0.5387, 0.07241, 0.5387, 0.07256, 0.9579, 0.07267, 0.9579, 0.07269, 0.5387, 0.07257, 0.5387, 0.07258, 0.9579, 0.07267, 0.9579, 0.07268, 0.5387, 0.07255, 0.5387, 0.07247, 0.9579, 0.07253, 0.9579, 0.07248, 0.9579, 0.07254, 0.9579, 0.07256, 0.9579, 0.07257, 0.5387, 0.07255, 0.5387, 0.07247, 0.9579, 0.07241, 0.9579, 0.0725, 0.9579, 0.07254, 0.5387, 0.07241, 0.5387, 0.07241, 0.9579, 0.07267, 0.9579, 0.07258, 0.9579, 0.0725, 0.9579, 0.07242, 0.9579, 0.07253, 0.9579, 0.07257, 0.5387, 0.07244, 0.5387, 0.07269, 0.5387, 0.07244, 0.5387, 0.07257, 0.5387, 0.07257, 0.5387, 0.07248, 0.9579, 0.07254, 0.5387, 0.07262, 0.5387, 0.07254, 0.9579, 0.07257, 0.5387, 0.07253, 0.9579, 0.07254, 0.9579, 0.07262, 0.5387, 0.07258, 0.9579, 0.07255, 0.5387, 0.07254, 0.5387, 0.07248, 0.9579, 0.07247, 0.9579, 0.07255, 0.5387, 0.07263, 0.5387, 0.07253, 0.9579, 0.07254, 0.5387, 0.0725, 0.9579, 0.07253, 0.9579, 0.07263, 0.5387, 0.07263, 0.5387, 0.07255, 0.5387, 0.07262, 0.5387, 0.07254, 0.5387, 0.07238, 0.9579, 0.07211, 0.9579, 0.07212, 0.5504, 0.07238, 0.5504, 0.0722, 0.5504, 0.07228, 0.5504, 0.07237, 0.5504, 0.07211, 0.5504, 0.07211, 0.5504, 0.07237, 0.5504, 0.07239, 0.9579, 0.07211, 0.9579, 0.07226, 0.9579, 0.07223, 0.9579, 0.07211, 0.9579, 0.07238, 0.9579, 0.0722, 0.5504, 0.07211, 0.5504, 0.07211, 0.9579, 0.07222, 0.9579, 0.07221, 0.5504, 0.07212, 0.5504, 0.07211, 0.9579, 0.07223, 0.9579, 0.0723, 0.5504, 0.07224, 0.5504, 0.07231, 0.5504, 0.07224, 0.5504, 0.0722, 0.5504, 0.07222, 0.9579, 0.07223, 0.9579, 0.0723, 0.5504, 0.07238, 0.5504, 0.07229, 0.5504, 0.07226, 0.9579, 0.07238, 0.9579, 0.07238, 0.5504, 0.07212, 0.5504, 0.07221, 0.5504, 0.07229, 0.5504, 0.07237, 0.5504, 0.07228, 0.5504, 0.07228, 0.9579, 0.07239, 0.9579, 0.07211, 0.9579, 0.07239, 0.9579, 0.07228, 0.9579, 0.07222, 0.9579, 0.07231, 0.5504, 0.07226, 0.9579, 0.0722, 0.9579, 0.07224, 0.5504, 0.07228, 0.9579, 0.07228, 0.5504, 0.07224, 0.5504, 0.0722, 0.9579, 0.07221, 0.5504, 0.07223, 0.9579, 0.07226, 0.9579, 0.07231, 0.5504, 0.0723, 0.5504, 0.07223, 0.9579, 0.07217, 0.9579, 0.07224, 0.5504, 0.07226, 0.9579, 0.07229, 0.5504, 0.07224, 0.5504, 0.07217, 0.9579, 0.07217, 0.9579, 0.07223, 0.9579, 0.0722, 0.9579, 0.07226, 0.9579, 0.073, 0.9579, 0.07271, 0.9579, 0.07271, 0.542, 0.07298, 0.542, 0.07283, 0.542, 0.0729, 0.542, 0.07299, 0.542, 0.07273, 0.542, 0.07273, 0.542, 0.07299, 0.542, 0.073, 0.9579, 0.07271, 0.9579, 0.07288, 0.9579, 0.07283, 0.9579, 0.07271, 0.9579, 0.073, 0.9579, 0.07283, 0.542, 0.07273, 0.542, 0.07271, 0.9579, 0.07283, 0.9579, 0.07281, 0.542, 0.07271, 0.542, 0.07271, 0.9579, 0.07283, 0.9579, 0.07294, 0.542, 0.07288, 0.542, 0.07291, 0.542, 0.07285, 0.542, 0.07283, 0.542, 0.07283, 0.9579, 0.07284, 0.9579, 0.07294, 0.542, 0.07298, 0.542, 0.07289, 0.542, 0.07288, 0.9579, 0.073, 0.9579, 0.07298, 0.542, 0.07271, 0.542, 0.07281, 0.542, 0.07289, 0.542, 0.07299, 0.542, 0.0729, 0.542, 0.07288, 0.9579, 0.073, 0.9579, 0.07271, 0.9579, 0.073, 0.9579, 0.07288, 0.9579, 0.07283, 0.9579, 0.07291, 0.542, 0.07284, 0.9579, 0.0728, 0.9579, 0.07285, 0.542, 0.07288, 0.9579, 0.0729, 0.542, 0.07285, 0.542, 0.0728, 0.9579, 0.07281, 0.542, 0.07283, 0.9579, 0.07284, 0.9579, 0.07291, 0.542, 0.07294, 0.542, 0.07284, 0.9579, 0.0728, 0.9579, 0.07288, 0.542, 0.07288, 0.9579, 0.07289, 0.542, 0.07288, 0.542, 0.0728, 0.9579, 0.0728, 0.9579, 0.07284, 0.9579, 0.0728, 0.9579, 0.07284, 0.9579, 0.07426, 0.9579, 0.07399, 0.9579, 0.07396, 0.5366, 0.07423, 0.5366, 0.07406, 0.5366, 0.07413, 0.5366, 0.07423, 0.5366, 0.07396, 0.5366, 0.07396, 0.5366, 0.07423, 0.5366, 0.07424, 0.9579, 0.07396, 0.9579, 0.07413, 0.9579, 0.07411, 0.9579, 0.07399, 0.9579, 0.07426, 0.9579, 0.07406, 0.5366, 0.07396, 0.5366, 0.07396, 0.9579, 0.07408, 0.9579, 0.07406, 0.5366, 0.07396, 0.5366, 0.07399, 0.9579, 0.07411, 0.9579, 0.07412, 0.5366, 0.0741, 0.5366, 0.07412, 0.5366, 0.0741, 0.5366, 0.07406, 0.5366, 0.07408, 0.9579, 0.07411, 0.9579, 0.07412, 0.5366, 0.07423, 0.5366, 0.07413, 0.5366, 0.07413, 0.9579, 0.07426, 0.9579, 0.07423, 0.5366, 0.07396, 0.5366, 0.07406, 0.5366, 0.07413, 0.5366, 0.07423, 0.5366, 0.07413, 0.5366, 0.07412, 0.9579, 0.07424, 0.9579, 0.07396, 0.9579, 0.07424, 0.9579, 0.07412, 0.9579, 0.07408, 0.9579, 0.07412, 0.5366, 0.0741, 0.9579, 0.07403, 0.9579, 0.0741, 0.5366, 0.07412, 0.9579, 0.07413, 0.5366, 0.0741, 0.5366, 0.07403, 0.9579, 0.07406, 0.5366, 0.07411, 0.9579, 0.0741, 0.9579, 0.07412, 0.5366, 0.07412, 0.5366, 0.07411, 0.9579, 0.07404, 0.9579, 0.0741, 0.5366, 0.07413, 0.9579, 0.07413, 0.5366, 0.0741, 0.5366, 0.07404, 0.9579, 0.07404, 0.9579, 0.07411, 0.9579, 0.07403, 0.9579, 0.0741, 0.9579, 0.07393, 0.9579, 0.07364, 0.9579, 0.07364, 0.5432, 0.0739, 0.5432, 0.07376, 0.5432, 0.07385, 0.5432, 0.07394, 0.5432, 0.07367, 0.5432, 0.07367, 0.5432, 0.07394, 0.5432, 0.07393, 0.9579, 0.07364, 0.9579, 0.07381, 0.9579, 0.07376, 0.9579, 0.07364, 0.9579, 0.07393, 0.9579, 0.07376, 0.5432, 0.07367, 0.5432, 0.07364, 0.9579, 0.07376, 0.9579, 0.07374, 0.5432, 0.07364, 0.5432, 0.07364, 0.9579, 0.07376, 0.9579, 0.07382, 0.5432, 0.07376, 0.5432, 0.07385, 0.5432, 0.07379, 0.5432, 0.07376, 0.5432, 0.07376, 0.9579, 0.07377, 0.9579, 0.07382, 0.5432, 0.0739, 0.5432, 0.07381, 0.5432, 0.07381, 0.9579, 0.07393, 0.9579, 0.0739, 0.5432, 0.07364, 0.5432, 0.07374, 0.5432, 0.07381, 0.5432, 0.07394, 0.5432, 0.07385, 0.5432, 0.07381, 0.9579, 0.07393, 0.9579, 0.07364, 0.9579, 0.07393, 0.9579, 0.07381, 0.9579, 0.07376, 0.9579, 0.07385, 0.5432, 0.07377, 0.9579, 0.07373, 0.9579, 0.07379, 0.5432, 0.07381, 0.9579, 0.07385, 0.5432, 0.07379, 0.5432, 0.07373, 0.9579, 0.07374, 0.5432, 0.07376, 0.9579, 0.07377, 0.9579, 0.07385, 0.5432, 0.07382, 0.5432, 0.07377, 0.9579, 0.07373, 0.9579, 0.07376, 0.5432, 0.07381, 0.9579, 0.07381, 0.5432, 0.07376, 0.5432, 0.07373, 0.9579, 0.07373, 0.9579, 0.07377, 0.9579, 0.07373, 0.9579, 0.07377, 0.9579, 0.07361, 0.9579, 0.07333, 0.9579, 0.07333, 0.5414, 0.0736, 0.5414, 0.07343, 0.5413, 0.07351, 0.5413, 0.0736, 0.5414, 0.07333, 0.5414, 0.07333, 0.5414, 0.0736, 0.5414, 0.07362, 0.9579, 0.07334, 0.9579, 0.07349, 0.9579, 0.07345, 0.9579, 0.07333, 0.9579, 0.07361, 0.9579, 0.07343, 0.5413, 0.07333, 0.5414, 0.07334, 0.9579, 0.07345, 0.9579, 0.07343, 0.5413, 0.07333, 0.5414, 0.07333, 0.9579, 0.07345, 0.9579, 0.07353, 0.5413, 0.07349, 0.5413, 0.07353, 0.5413, 0.07349, 0.5413, 0.07343, 0.5413, 0.07345, 0.9579, 0.07346, 0.9579, 0.07353, 0.5413, 0.0736, 0.5414, 0.07351, 0.5413, 0.07349, 0.9579, 0.07361, 0.9579, 0.0736, 0.5414, 0.07333, 0.5414, 0.07343, 0.5413, 0.07351, 0.5413, 0.0736, 0.5414, 0.07351, 0.5413, 0.07351, 0.9579, 0.07362, 0.9579, 0.07334, 0.9579, 0.07362, 0.9579, 0.07351, 0.9579, 0.07345, 0.9579, 0.07353, 0.5413, 0.07349, 0.9579, 0.07342, 0.9579, 0.07349, 0.5413, 0.07351, 0.9579, 0.07351, 0.5413, 0.07349, 0.5413, 0.07342, 0.9579, 0.07343, 0.5413, 0.07345, 0.9579, 0.07349, 0.9579, 0.07353, 0.5413, 0.07353, 0.5413, 0.07346, 0.9579, 0.07339, 0.9579, 0.07349, 0.5413, 0.07349, 0.9579, 0.07351, 0.5413, 0.07349, 0.5413, 0.07339, 0.9579, 0.07339, 0.9579, 0.07346, 0.9579, 0.07342, 0.9579, 0.07349, 0.9579, 0.07329, 0.9579, 0.07302, 0.9579, 0.07305, 0.5476, 0.07331, 0.5476, 0.07311, 0.5476, 0.0732, 0.5476, 0.07329, 0.5476, 0.07302, 0.5476, 0.07302, 0.5476, 0.07329, 0.5476, 0.07331, 0.9579, 0.07302, 0.9579, 0.07318, 0.9579, 0.07314, 0.9579, 0.07302, 0.9579, 0.07329, 0.9579, 0.07311, 0.5476, 0.07302, 0.5476, 0.07302, 0.9579, 0.07314, 0.9579, 0.07314, 0.5476, 0.07305, 0.5476, 0.07302, 0.9579, 0.07314, 0.9579, 0.07321, 0.5476, 0.07316, 0.5476, 0.07324, 0.5476, 0.07318, 0.5476, 0.07311, 0.5476, 0.07314, 0.9579, 0.07314, 0.9579, 0.07321, 0.5476, 0.07331, 0.5476, 0.07322, 0.5476, 0.07318, 0.9579, 0.07329, 0.9579, 0.07331, 0.5476, 0.07305, 0.5476, 0.07314, 0.5476, 0.07322, 0.5476, 0.07329, 0.5476, 0.0732, 0.5476, 0.07319, 0.9579, 0.07331, 0.9579, 0.07302, 0.9579, 0.07331, 0.9579, 0.07319, 0.9579, 0.07314, 0.9579, 0.07324, 0.5476, 0.07317, 0.9579, 0.07311, 0.9579, 0.07318, 0.5476, 0.07319, 0.9579, 0.0732, 0.5476, 0.07318, 0.5476, 0.07311, 0.9579, 0.07314, 0.5476, 0.07314, 0.9579, 0.07317, 0.9579, 0.07324, 0.5476, 0.07321, 0.5476, 0.07314, 0.9579, 0.07308, 0.9579, 0.07316, 0.5476, 0.07318, 0.9579, 0.07322, 0.5476, 0.07316, 0.5476, 0.07308, 0.9579, 0.07308, 0.9579, 0.07314, 0.9579, 0.07311, 0.9579, 0.07317, 0.9579, 0.07429, 0.536, 0.07458, 0.536, 0.07458, 0.9579, 0.07431, 0.9579, 0.07445, 0.9579, 0.07437, 0.9579, 0.07428, 0.9579, 0.07455, 0.9579, 0.07455, 0.9579, 0.07428, 0.9579, 0.07428, 0.536, 0.07456, 0.536, 0.07441, 0.536, 0.07447, 0.536, 0.07458, 0.536, 0.07429, 0.536, 0.07445, 0.9579, 0.07455, 0.9579, 0.07456, 0.536, 0.07443, 0.5359, 0.07449, 0.9579, 0.07458, 0.9579, 0.07458, 0.536, 0.07447, 0.536, 0.07439, 0.9579, 0.07442, 0.9579, 0.07438, 0.9579, 0.07441, 0.9579, 0.07445, 0.9579, 0.07443, 0.5359, 0.0744, 0.5359, 0.07439, 0.9579, 0.07431, 0.9579, 0.07441, 0.9579, 0.07441, 0.536, 0.07429, 0.536, 0.07431, 0.9579, 0.07458, 0.9579, 0.07449, 0.9579, 0.07441, 0.9579, 0.07428, 0.9579, 0.07437, 0.9579, 0.0744, 0.5359, 0.07428, 0.536, 0.07456, 0.536, 0.07428, 0.536, 0.0744, 0.5359, 0.07443, 0.5359, 0.07438, 0.9579, 0.07444, 0.536, 0.0745, 0.5359, 0.07441, 0.9579, 0.0744, 0.5359, 0.07437, 0.9579, 0.07441, 0.9579, 0.0745, 0.5359, 0.07449, 0.9579, 0.07447, 0.536, 0.07444, 0.536, 0.07438, 0.9579, 0.07439, 0.9579, 0.0744, 0.5359, 0.07446, 0.536, 0.07442, 0.9579, 0.07441, 0.536, 0.07441, 0.9579, 0.07442, 0.9579, 0.07446, 0.536, 0.07446, 0.536, 0.0744, 0.5359, 0.0745, 0.5359, 0.07444, 0.536])
me_bars.materials.append(mat_material)
me_bars.use_remesh_fix_poles = True
me_bars.use_remesh_preserve_attributes = False
me_bars.update()
me_column_001 = bpy.data.meshes.new('column.001')
me_column_001.from_pydata([(0.0, 0.1, 0.9123), (0.0, -0.1, 4.262), (0.0, -0.1, 0.9123), (0.0, 0.1, 4.262), (0.22, 0.1, 0.9423), (2.217, 0.1, 4.478), (0.22, 0.1, 3.449), (0.22, -0.1, 0.9441), (2.217, -0.1, 4.478), (0.22, -0.1, 3.449), (0.7416, 0.1, 3.976), (0.5826, 0.1, 3.909), (0.4379, 0.1, 3.814), (0.3221, 0.1, 3.699), (0.2463, 0.1, 3.574), (0.7416, -0.1, 3.976), (0.2463, -0.1, 3.574), (0.3221, -0.1, 3.699), (0.4379, -0.1, 3.814), (0.5826, -0.1, 3.909), (2.16, 0.1, 4.415), (2.209, 0.1, 4.456), (2.195, 0.1, 4.438), (2.179, 0.1, 4.424), (2.16, -0.1, 4.415), (2.179, -0.1, 4.424), (2.195, -0.1, 4.438), (2.209, -0.1, 4.456), (0.25, 0.1, 0.9123), (2.25, 0.1, 4.512), (0.0, 0.1, 0.9423), (0.0, 0.1, 4.235), (0.25, 0.1, 3.449), (2.25, 0.1, 4.512), (0.25, 0.1, 3.449), (0.2746, 0.1, 3.563), (0.3459, 0.1, 3.68), (0.4569, 0.1, 3.791), (0.5968, 0.1, 3.883), (0.7519, 0.1, 3.948), (2.246, 0.1, 4.468), (2.25, 0.1, 4.494), (2.235, 0.1, 4.441), (2.217, 0.1, 4.417), (2.195, 0.1, 4.398), (2.17, 0.1, 4.387), (2.25, -0.1, 4.512), (0.25, -0.1, 0.9123), (0.0, -0.1, 4.235), (0.25, -0.1, 3.449), (2.25, -0.1, 4.512), (0.2746, -0.1, 3.563), (0.0, -0.1, 0.9423), (0.25, -0.1, 3.449), (0.3459, -0.1, 3.68), (0.4569, -0.1, 3.791), (0.5968, -0.1, 3.883), (0.7519, -0.1, 3.948), (2.25, -0.1, 4.494), (2.246, -0.1, 4.468), (2.235, -0.1, 4.441), (2.217, -0.1, 4.417), (2.195, -0.1, 4.398), (2.17, -0.1, 4.387), (-4.146e-09, 0.02, 4.235), (-4.146e-09, 0.02, 0.9423), (0.22, 0.02, 0.9423), (2.217, 0.02, 4.478), (0.22, 0.02, 3.449), (0.2463, 0.02, 3.574), (0.3221, 0.02, 3.699), (0.4379, 0.02, 3.814), (0.5826, 0.02, 3.909), (0.7416, 0.02, 3.976), (2.195, 0.02, 4.438), (2.209, 0.02, 4.456), (2.179, 0.02, 4.424), (2.16, 0.02, 4.415), (-4.145e-09, -0.02, 0.9423), (-4.145e-09, -0.02, 4.235), (2.217, -0.02, 4.478), (0.22, -0.02, 0.9441), (0.22, -0.02, 3.449), (0.3221, -0.02, 3.699), (0.2463, -0.02, 3.574), (0.4379, -0.02, 3.814), (0.5826, -0.02, 3.909), (0.7416, -0.02, 3.976), (2.209, -0.02, 4.456), (2.195, -0.02, 4.438), (2.179, -0.02, 4.424), (2.16, -0.02, 4.415), (-0.4, -0.25, 0.3462), (-0.4, -0.25, 0.9462), (-0.4, 0.25, 0.3462), (-0.4, 0.25, 0.9462), (0.4, -0.25, 0.3462), (0.4, -0.25, 0.9462), (0.4, 0.25, 0.3462), (0.4, 0.25, 0.9462)], [], [(33, 29, 46, 50), (29, 3, 1, 46), (0, 28, 47, 2), (28, 32, 49, 47), (53, 49, 32, 34), (21, 22, 74, 75), (41, 33, 50, 58), (6, 14, 35, 34, 32), (53, 34, 35, 51), (51, 35, 36, 54), (54, 36, 37, 55), (55, 37, 38, 56), (56, 38, 39, 57), (33, 41, 5, 29), (41, 58, 59, 40), (40, 59, 60, 42), (42, 60, 61, 43), (43, 61, 62, 44), (44, 62, 63, 45), (45, 63, 57, 39), (30, 4, 28, 0), (5, 31, 3, 29), (4, 6, 32, 28), (8, 58, 50, 46), (16, 9, 49, 53, 51), (14, 13, 36, 35), (13, 12, 37, 36), (12, 11, 38, 37), (11, 10, 39, 38), (5, 41, 40), (21, 5, 40, 42), (22, 21, 42, 43), (23, 22, 43, 44), (20, 23, 44, 45), (10, 20, 45, 39), (48, 8, 46, 1), (9, 7, 47, 49), (17, 16, 51, 54), (18, 17, 54, 55), (19, 18, 55, 56), (15, 19, 56, 57), (8, 59, 58), (8, 27, 60, 59), (27, 26, 61, 60), (26, 25, 62, 61), (25, 24, 63, 62), (24, 15, 57, 63), (25, 26, 89, 90), (65, 64, 67, 75, 74, 76, 77, 73, 72, 71, 70, 69, 68, 66), (31, 5, 67, 64), (22, 23, 76, 74), (6, 4, 66, 68), (23, 20, 77, 76), (13, 14, 69, 70), (20, 10, 73, 77), (5, 21, 75, 67), (12, 13, 70, 71), (11, 12, 71, 72), (10, 11, 72, 73), (14, 6, 68, 69), (4, 30, 65, 66), (91, 90, 89, 88, 80, 79, 78, 81, 82, 84, 83, 85, 86, 87), (16, 17, 83, 84), (24, 25, 90, 91), (17, 18, 85, 83), (15, 24, 91, 87), (18, 19, 86, 85), (19, 15, 87, 86), (2, 47, 7, 52), (9, 16, 84, 82), (8, 48, 79, 80), (7, 9, 82, 81), (26, 27, 88, 89), (27, 8, 80, 88), (52, 7, 81, 78), (92, 93, 95, 94), (94, 95, 99, 98), (98, 99, 97, 96), (96, 97, 93, 92), (94, 98, 96, 92), (99, 95, 93, 97)])
_uv = me_column_001.uv_layers.new(name='UVMap')
_uv.uv.foreach_set('vector', [0.6315, 0.494, 0.6315, 0.494, 0.6315, 0.756, 0.6315, 0.756, 0.6315, 0.494, 0.75, 0.5, 0.75, 0.75, 0.6315, 0.756, 0.25, 0.5, 0.3607, 0.4943, 0.3607, 0.7557, 0.25, 0.75, 0.3607, 0.4943, 0.3651, 0.4937, 0.3651, 0.7563, 0.3607, 0.7557, 0.3651, 0.7563, 0.3651, 0.7563, 0.3651, 0.4937, 0.3651, 0.4937, 0.555, 0.4928, 0.5312, 0.493, 0.5312, 0.493, 0.555, 0.4928, 0.6041, 0.494, 0.6315, 0.494, 0.6315, 0.756, 0.6041, 0.756, 0.417, 0.4551, 0.3335, 0.4951, 0.2928, 0.5142, 0.3948, 0.4663, 0.3948, 0.4663, 0.3651, 0.7563, 0.3651, 0.4937, 0.3656, 0.4933, 0.3656, 0.7567, 0.3656, 0.7567, 0.3656, 0.4933, 0.3661, 0.4929, 0.3661, 0.7571, 0.3661, 0.7571, 0.3661, 0.4929, 0.3769, 0.4926, 0.3769, 0.7574, 0.3769, 0.7574, 0.3769, 0.4926, 0.3853, 0.4927, 0.3853, 0.7573, 0.3853, 0.7573, 0.3853, 0.4927, 0.394, 0.4928, 0.394, 0.7572, 0.6315, 0.494, 0.6041, 0.494, 0.5848, 0.4922, 0.6315, 0.494, 0.6041, 0.494, 0.6041, 0.756, 0.5625, 0.7561, 0.5625, 0.4939, 0.5625, 0.4939, 0.5625, 0.7561, 0.5213, 0.7561, 0.5213, 0.4939, 0.5213, 0.4939, 0.5213, 0.7561, 0.474, 0.7561, 0.474, 0.4939, 0.474, 0.4939, 0.474, 0.7561, 0.4726, 0.7562, 0.4726, 0.4938, 0.4726, 0.4938, 0.4726, 0.7562, 0.4712, 0.7562, 0.4712, 0.4938, 0.4712, 0.4938, 0.4712, 0.7562, 0.394, 0.7572, 0.394, 0.4928, 0.3763, 0.3881, 0.3711, 0.4724, 0.369, 0.486, 0.375, 0.375, 0.5848, 0.4922, 0.6168, 0.3791, 0.625, 0.375, 0.6315, 0.494, 0.3711, 0.4724, 0.417, 0.4551, 0.3948, 0.4663, 0.369, 0.486, 0.5848, 0.7578, 0.6041, 0.756, 0.6315, 0.756, 0.6315, 0.756, 0.3334, 0.7544, 0.417, 0.7942, 0.3948, 0.783, 0.3948, 0.783, 0.2927, 0.7354, 0.3335, 0.4951, 0.1939, 0.5608, 0.1252, 0.5916, 0.2928, 0.5142, 0.1939, 0.5608, 0.1907, 0.5666, 0.139, 0.5888, 0.1252, 0.5916, 0.1907, 0.5666, 0.2565, 0.5434, 0.2199, 0.5584, 0.139, 0.5888, 0.2565, 0.5434, 0.2952, 0.5321, 0.2615, 0.5452, 0.2199, 0.5584, 0.5869, 0.4927, 0.6041, 0.494, 0.5636, 0.4938, 0.555, 0.4928, 0.5869, 0.4927, 0.5636, 0.4938, 0.5254, 0.4935, 0.5312, 0.493, 0.555, 0.4928, 0.5254, 0.4935, 0.4942, 0.494, 0.5151, 0.4935, 0.5312, 0.493, 0.4942, 0.494, 0.4735, 0.4954, 0.507, 0.494, 0.5151, 0.4935, 0.4735, 0.4954, 0.4642, 0.4966, 0.2952, 0.5321, 0.507, 0.494, 0.4642, 0.4966, 0.2615, 0.5452, 0.6168, 0.8709, 0.5848, 0.7578, 0.6315, 0.756, 0.625, 0.875, 0.417, 0.7942, 0.3711, 0.7768, 0.369, 0.764, 0.3948, 0.783, 0.1939, 0.689, 0.3334, 0.7544, 0.2927, 0.7354, 0.1252, 0.6584, 0.1907, 0.6833, 0.1939, 0.689, 0.1252, 0.6584, 0.139, 0.6612, 0.2565, 0.7065, 0.1907, 0.6833, 0.139, 0.6612, 0.2199, 0.6916, 0.2952, 0.7178, 0.2565, 0.7065, 0.2199, 0.6916, 0.2615, 0.7047, 0.5888, 0.7573, 0.5636, 0.7562, 0.6041, 0.756, 0.5888, 0.7573, 0.555, 0.7572, 0.5254, 0.7565, 0.5636, 0.7562, 0.555, 0.7572, 0.5312, 0.7569, 0.4942, 0.756, 0.5254, 0.7565, 0.5312, 0.7569, 0.5151, 0.7564, 0.4735, 0.7546, 0.4942, 0.756, 0.5151, 0.7564, 0.507, 0.756, 0.4642, 0.7534, 0.4735, 0.7546, 0.507, 0.756, 0.2952, 0.7178, 0.2615, 0.7047, 0.4642, 0.7534, 0.5151, 0.7564, 0.5312, 0.7569, 0.5312, 0.7569, 0.5151, 0.7564, 0.3763, 0.3881, 0.6168, 0.3791, 0.5869, 0.4927, 0.555, 0.4928, 0.5312, 0.493, 0.5151, 0.4935, 0.507, 0.494, 0.2952, 0.5321, 0.2565, 0.5434, 0.1907, 0.5666, 0.1939, 0.5608, 0.3335, 0.4951, 0.417, 0.4551, 0.3711, 0.4724, 0.6168, 0.3791, 0.5848, 0.4922, 0.5848, 0.4922, 0.6168, 0.3791, 0.5312, 0.493, 0.5151, 0.4935, 0.5151, 0.4935, 0.5312, 0.493, 0.417, 0.4551, 0.3711, 0.4724, 0.3711, 0.4724, 0.417, 0.4551, 0.5151, 0.4935, 0.507, 0.494, 0.507, 0.494, 0.5151, 0.4935, 0.1939, 0.5608, 0.3335, 0.4951, 0.3335, 0.4951, 0.1939, 0.5608, 0.507, 0.494, 0.2952, 0.5321, 0.2952, 0.5321, 0.507, 0.494, 0.5869, 0.4927, 0.555, 0.4928, 0.555, 0.4928, 0.5869, 0.4927, 0.1907, 0.5666, 0.1939, 0.5608, 0.1939, 0.5608, 0.1907, 0.5666, 0.2565, 0.5434, 0.1907, 0.5666, 0.1907, 0.5666, 0.2565, 0.5434, 0.2952, 0.5321, 0.2565, 0.5434, 0.2565, 0.5434, 0.2952, 0.5321, 0.3335, 0.4951, 0.417, 0.4551, 0.417, 0.4551, 0.3335, 0.4951, 0.3711, 0.4724, 0.3763, 0.3881, 0.3763, 0.3881, 0.3711, 0.4724, 0.507, 0.756, 0.5151, 0.7564, 0.5312, 0.7569, 0.555, 0.7572, 0.5848, 0.7578, 0.6168, 0.8709, 0.3768, 0.8562, 0.3711, 0.7768, 0.417, 0.7942, 0.3334, 0.7544, 0.1939, 0.689, 0.1907, 0.6833, 0.2565, 0.7065, 0.2952, 0.7178, 0.3334, 0.7544, 0.1939, 0.689, 0.1939, 0.689, 0.3334, 0.7544, 0.507, 0.756, 0.5151, 0.7564, 0.5151, 0.7564, 0.507, 0.756, 0.1939, 0.689, 0.1907, 0.6833, 0.1907, 0.6833, 0.1939, 0.689, 0.2952, 0.7178, 0.507, 0.756, 0.507, 0.756, 0.2952, 0.7178, 0.1907, 0.6833, 0.2565, 0.7065, 0.2565, 0.7065, 0.1907, 0.6833, 0.2565, 0.7065, 0.2952, 0.7178, 0.2952, 0.7178, 0.2565, 0.7065, 0.25, 0.75, 0.369, 0.764, 0.0, 0.0, 0.0, 0.0, 0.417, 0.7942, 0.3334, 0.7544, 0.3334, 0.7544, 0.417, 0.7942, 0.5848, 0.7578, 0.6168, 0.8709, 0.6168, 0.8709, 0.5848, 0.7578, 0.3711, 0.7768, 0.417, 0.7942, 0.417, 0.7942, 0.3711, 0.7768, 0.5312, 0.7569, 0.555, 0.7572, 0.555, 0.7572, 0.5312, 0.7569, 0.555, 0.7572, 0.5888, 0.7573, 0.5888, 0.7573, 0.555, 0.7572, 0.0, 0.0, 0.0, 0.0, 0.0, 0.0, 0.0, 0.0, 0.375, 0.0, 0.625, 0.0, 0.625, 0.25, 0.375, 0.25, 0.375, 0.25, 0.625, 0.25, 0.625, 0.5, 0.375, 0.5, 0.375, 0.5, 0.625, 0.5, 0.625, 0.75, 0.375, 0.75, 0.375, 0.75, 0.625, 0.75, 0.625, 1.0, 0.375, 1.0, 0.125, 0.5, 0.375, 0.5, 0.375, 0.75, 0.125, 0.75, 0.625, 0.5, 0.875, 0.5, 0.875, 0.75, 0.625, 0.75])
me_column_001.materials.append(mat_material)
me_column_001.use_remesh_preserve_volume = False
me_column_001.use_remesh_preserve_attributes = False
me_column_001.use_mirror_vertex_groups = False
me_column_001.update()
me_roof = bpy.data.meshes.new('roof')
me_roof.from_pydata([(2.5, 20.0, 4.64), (2.5, 20.0, 4.59), (2.5, -20.0, 4.64), (2.5, -20.0, 4.59), (-2.5, 20.0, 4.64), (-2.5, 20.0, 4.59), (-2.5, -20.0, 4.64), (-2.5, -20.0, 4.59), (0.0, 20.0, 4.312), (0.0, -20.0, 4.362), (0.0, -20.0, 4.312), (0.0, 20.0, 4.362)], [(9, 10)], [(11, 4, 6, 9), (7, 6, 4, 5), (1, 0, 2, 3), (5, 8, 10, 7), (0, 11, 9, 2), (8, 1, 3, 10)])
_uv = me_roof.uv_layers.new(name='UVMap')
_uv.uv.foreach_set('vector', [0.6706, 0.9755, 0.6093, 0.9755, 0.6093, 0.0004174, 0.6706, 0.0004174, 0.9864, 0.9755, 0.9852, 0.9755, 0.9852, 0.0004089, 0.9864, 0.0004194, 0.9843, 0.9755, 0.9831, 0.9754, 0.9831, 0.0004131, 0.9843, 0.0004237, 0.8546, 0.9755, 0.7933, 0.9755, 0.7933, 0.0004171, 0.8546, 0.0004172, 0.7319, 0.9755, 0.6706, 0.9755, 0.6706, 0.0004174, 0.7319, 0.0004174, 0.7933, 0.9755, 0.732, 0.9755, 0.732, 0.0004171, 0.7933, 0.0004171])
me_roof.materials.append(mat_material)
me_roof.use_remesh_preserve_volume = False
me_roof.use_remesh_preserve_attributes = False
me_roof.use_mirror_vertex_groups = False
me_roof.update()
me_bars_end = bpy.data.meshes.new('bars_end')
me_bars_end.from_pydata([(-0.8779, -0.5, 4.36), (-0.9276, -0.5, 4.365), (-0.8779, 0.5, 4.36), (-0.9276, 0.5, 4.365), (-0.8724, -0.5, 4.409), (-0.9221, -0.5, 4.415), (-0.8724, 0.5, 4.409), (-0.9221, 0.5, 4.415), (-0.8772, 0.5, 4.366), (-0.9269, -0.5, 4.371), (-0.9269, 0.5, 4.371), (-0.8772, -0.5, 4.366), (-0.9228, 0.5, 4.409), (-0.8731, -0.5, 4.403), (-0.8731, 0.5, 4.403), (-0.9228, -0.5, 4.409), (-0.9029, -0.5, 4.406), (-0.907, -0.5, 4.369), (-0.907, 0.5, 4.369), (-0.9029, 0.5, 4.406), (-0.893, 0.5, 4.405), (-0.8971, 0.5, 4.368), (-0.8971, -0.5, 4.368), (-0.893, -0.5, 4.405), (2.195, -0.5, 4.556), (2.244, -0.5, 4.562), (2.195, 0.5, 4.556), (2.244, 0.5, 4.562), (2.2, -0.5, 4.507), (2.25, -0.5, 4.512), (2.2, 0.5, 4.507), (2.25, 0.5, 4.512), (2.195, 0.5, 4.55), (2.245, -0.5, 4.556), (2.245, 0.5, 4.556), (2.195, -0.5, 4.55), (2.249, 0.5, 4.518), (2.199, -0.5, 4.513), (2.199, 0.5, 4.513), (2.249, -0.5, 4.518), (2.229, -0.5, 4.516), (2.225, -0.5, 4.553), (2.225, 0.5, 4.553), (2.229, 0.5, 4.516), (2.219, 0.5, 4.515), (2.215, 0.5, 4.552), (2.215, -0.5, 4.552), (2.219, -0.5, 4.515), (-2.2, -0.5, 4.507), (-2.25, -0.5, 4.512), (-2.2, 0.5, 4.507), (-2.25, 0.5, 4.512), (-2.195, -0.5, 4.556), (-2.244, -0.5, 4.562), (-2.195, 0.5, 4.556), (-2.244, 0.5, 4.562), (-2.199, 0.5, 4.513), (-2.249, -0.5, 4.518), (-2.249, 0.5, 4.518), (-2.199, -0.5, 4.513), (-2.245, 0.5, 4.556), (-2.195, -0.5, 4.55), (-2.195, 0.5, 4.55), (-2.245, -0.5, 4.556), (-2.225, -0.5, 4.553), (-2.229, -0.5, 4.516), (-2.229, 0.5, 4.516), (-2.225, 0.5, 4.553), (-2.215, 0.5, 4.552), (-2.219, 0.5, 4.515), (-2.219, -0.5, 4.515), (-2.215, -0.5, 4.552), (0.2099, -0.5, 4.336), (0.2596, -0.5, 4.341), (0.2099, 0.5, 4.336), (0.2596, 0.5, 4.341), (0.2154, -0.5, 4.286), (0.2651, -0.5, 4.291), (0.2154, 0.5, 4.286), (0.2651, 0.5, 4.291), (0.2106, 0.5, 4.329), (0.2603, -0.5, 4.335), (0.2603, 0.5, 4.335), (0.2106, -0.5, 4.329), (0.2644, 0.5, 4.298), (0.2147, -0.5, 4.292), (0.2147, 0.5, 4.292), (0.2644, -0.5, 4.298), (0.2446, -0.5, 4.295), (0.2404, -0.5, 4.333), (0.2404, 0.5, 4.333), (0.2446, 0.5, 4.295), (0.2346, 0.5, 4.294), (0.2305, 0.5, 4.332), (0.2305, -0.5, 4.332), (0.2346, -0.5, 4.294), (-0.2154, -0.5, 4.286), (-0.2651, -0.5, 4.291), (-0.2154, 0.5, 4.286), (-0.2651, 0.5, 4.291), (-0.2099, -0.5, 4.336), (-0.2596, -0.5, 4.341), (-0.2099, 0.5, 4.336), (-0.2596, 0.5, 4.341), (-0.2147, 0.5, 4.292), (-0.2644, -0.5, 4.298), (-0.2644, 0.5, 4.298), (-0.2147, -0.5, 4.292), (-0.2603, 0.5, 4.335), (-0.2106, -0.5, 4.329), (-0.2106, 0.5, 4.329), (-0.2603, -0.5, 4.335), (-0.2404, -0.5, 4.333), (-0.2446, -0.5, 4.295), (-0.2446, 0.5, 4.295), (-0.2404, 0.5, 4.333), (-0.2305, 0.5, 4.332), (-0.2346, 0.5, 4.294), (-0.2346, -0.5, 4.294), (-0.2305, -0.5, 4.332), (1.532, -0.5, 4.483), (1.582, -0.5, 4.488), (1.532, 0.5, 4.483), (1.582, 0.5, 4.488), (1.538, -0.5, 4.433), (1.588, -0.5, 4.439), (1.538, 0.5, 4.433), (1.588, 0.5, 4.439), (1.533, 0.5, 4.477), (1.583, -0.5, 4.482), (1.583, 0.5, 4.482), (1.533, -0.5, 4.477), (1.587, 0.5, 4.445), (1.537, -0.5, 4.439), (1.537, 0.5, 4.439), (1.587, -0.5, 4.445), (1.567, -0.5, 4.443), (1.563, -0.5, 4.48), (1.563, 0.5, 4.48), (1.567, 0.5, 4.443), (1.557, 0.5, 4.441), (1.553, 0.5, 4.479), (1.553, -0.5, 4.479), (1.557, -0.5, 4.441), (0.8724, -0.5, 4.409), (0.9221, -0.5, 4.415), (0.8724, 0.5, 4.409), (0.9221, 0.5, 4.415), (0.8779, -0.5, 4.36), (0.9276, -0.5, 4.365), (0.8779, 0.5, 4.36), (0.9276, 0.5, 4.365), (0.8731, 0.5, 4.403), (0.9228, -0.5, 4.409), (0.9228, 0.5, 4.409), (0.8731, -0.5, 4.403), (0.9269, 0.5, 4.371), (0.8772, -0.5, 4.366), (0.8772, 0.5, 4.366), (0.9269, -0.5, 4.371), (0.907, -0.5, 4.369), (0.9029, -0.5, 4.406), (0.9029, 0.5, 4.406), (0.907, 0.5, 4.369), (0.8971, 0.5, 4.368), (0.893, 0.5, 4.405), (0.893, -0.5, 4.405), (0.8971, -0.5, 4.368), (-1.538, -0.5, 4.433), (-1.588, -0.5, 4.439), (-1.538, 0.5, 4.433), (-1.588, 0.5, 4.439), (-1.532, -0.5, 4.483), (-1.582, -0.5, 4.488), (-1.532, 0.5, 4.483), (-1.582, 0.5, 4.488), (-1.537, 0.5, 4.439), (-1.587, -0.5, 4.445), (-1.587, 0.5, 4.445), (-1.537, -0.5, 4.439), (-1.583, 0.5, 4.482), (-1.533, -0.5, 4.477), (-1.533, 0.5, 4.477), (-1.583, -0.5, 4.482), (-1.563, -0.5, 4.48), (-1.567, -0.5, 4.443), (-1.567, 0.5, 4.443), (-1.563, 0.5, 4.48), (-1.553, 0.5, 4.479), (-1.557, 0.5, 4.441), (-1.557, -0.5, 4.441), (-1.553, -0.5, 4.479)], [], [(0, 1, 3, 2), (14, 12, 7, 6), (6, 7, 5, 4), (11, 9, 1, 0), (14, 6, 4, 13), (10, 3, 1, 9), (20, 21, 18, 19), (14, 13, 23, 20), (2, 8, 11, 0), (2, 3, 10, 8), (7, 12, 15, 5), (4, 5, 15, 13), (18, 17, 16, 19), (15, 12, 19, 16), (10, 9, 17, 18), (20, 23, 22, 21), (11, 8, 21, 22), (22, 23, 16, 17), (24, 25, 27, 26), (38, 36, 31, 30), (30, 31, 29, 28), (35, 33, 25, 24), (38, 30, 28, 37), (34, 27, 25, 33), (44, 45, 42, 43), (38, 37, 47, 44), (26, 32, 35, 24), (26, 27, 34, 32), (31, 36, 39, 29), (28, 29, 39, 37), (42, 41, 40, 43), (39, 36, 43, 40), (34, 33, 41, 42), (44, 47, 46, 45), (35, 32, 45, 46), (46, 47, 40, 41), (48, 49, 51, 50), (62, 60, 55, 54), (54, 55, 53, 52), (59, 57, 49, 48), (62, 54, 52, 61), (58, 51, 49, 57), (68, 69, 66, 67), (62, 61, 71, 68), (50, 56, 59, 48), (50, 51, 58, 56), (55, 60, 63, 53), (52, 53, 63, 61), (66, 65, 64, 67), (63, 60, 67, 64), (58, 57, 65, 66), (68, 71, 70, 69), (59, 56, 69, 70), (70, 71, 64, 65), (72, 73, 75, 74), (86, 84, 79, 78), (78, 79, 77, 76), (83, 81, 73, 72), (86, 78, 76, 85), (82, 75, 73, 81), (92, 93, 90, 91), (86, 85, 95, 92), (74, 80, 83, 72), (74, 75, 82, 80), (79, 84, 87, 77), (76, 77, 87, 85), (90, 89, 88, 91), (87, 84, 91, 88), (82, 81, 89, 90), (92, 95, 94, 93), (83, 80, 93, 94), (94, 95, 88, 89), (96, 97, 99, 98), (110, 108, 103, 102), (102, 103, 101, 100), (107, 105, 97, 96), (110, 102, 100, 109), (106, 99, 97, 105), (116, 117, 114, 115), (110, 109, 119, 116), (98, 104, 107, 96), (98, 99, 106, 104), (103, 108, 111, 101), (100, 101, 111, 109), (114, 113, 112, 115), (111, 108, 115, 112), (106, 105, 113, 114), (116, 119, 118, 117), (107, 104, 117, 118), (118, 119, 112, 113), (120, 121, 123, 122), (134, 132, 127, 126), (126, 127, 125, 124), (131, 129, 121, 120), (134, 126, 124, 133), (130, 123, 121, 129), (140, 141, 138, 139), (134, 133, 143, 140), (122, 128, 131, 120), (122, 123, 130, 128), (127, 132, 135, 125), (124, 125, 135, 133), (138, 137, 136, 139), (135, 132, 139, 136), (130, 129, 137, 138), (140, 143, 142, 141), (131, 128, 141, 142), (142, 143, 136, 137), (144, 145, 147, 146), (158, 156, 151, 150), (150, 151, 149, 148), (155, 153, 145, 144), (158, 150, 148, 157), (154, 147, 145, 153), (164, 165, 162, 163), (158, 157, 167, 164), (146, 152, 155, 144), (146, 147, 154, 152), (151, 156, 159, 149), (148, 149, 159, 157), (162, 161, 160, 163), (159, 156, 163, 160), (154, 153, 161, 162), (164, 167, 166, 165), (155, 152, 165, 166), (166, 167, 160, 161), (168, 169, 171, 170), (182, 180, 175, 174), (174, 175, 173, 172), (179, 177, 169, 168), (182, 174, 172, 181), (178, 171, 169, 177), (188, 189, 186, 187), (182, 181, 191, 188), (170, 176, 179, 168), (170, 171, 178, 176), (175, 180, 183, 173), (172, 173, 183, 181), (186, 185, 184, 187), (183, 180, 187, 184), (178, 177, 185, 186), (188, 191, 190, 189), (179, 176, 189, 190), (190, 191, 184, 185)])
_uv = me_bars_end.uv_layers.new(name='UVMap')
_uv.uv.foreach_set('vector', [0.07182, 0.9476, 0.07207, 0.9476, 0.07208, 0.9579, 0.07183, 0.9579, 0.07195, 0.9579, 0.07193, 0.9578, 0.07182, 0.9578, 0.07206, 0.9578, 0.07206, 0.9578, 0.07182, 0.9578, 0.07184, 0.9476, 0.07209, 0.9476, 0.07192, 0.9476, 0.07197, 0.9475, 0.07207, 0.9476, 0.07182, 0.9476, 0.07195, 0.9579, 0.07206, 0.9578, 0.07209, 0.9476, 0.07199, 0.9476, 0.07198, 0.9579, 0.07208, 0.9579, 0.07207, 0.9476, 0.07197, 0.9475, 0.07194, 0.9579, 0.07199, 0.9579, 0.07192, 0.9579, 0.07197, 0.9579, 0.07195, 0.9579, 0.07199, 0.9476, 0.07192, 0.9476, 0.07194, 0.9579, 0.07183, 0.9579, 0.07193, 0.9579, 0.07192, 0.9476, 0.07182, 0.9476, 0.07183, 0.9579, 0.07208, 0.9579, 0.07198, 0.9579, 0.07193, 0.9579, 0.07182, 0.9578, 0.07193, 0.9578, 0.07194, 0.9476, 0.07184, 0.9476, 0.07209, 0.9476, 0.07184, 0.9476, 0.07194, 0.9476, 0.07199, 0.9476, 0.07192, 0.9579, 0.07194, 0.9476, 0.07199, 0.9476, 0.07197, 0.9579, 0.07194, 0.9476, 0.07193, 0.9578, 0.07197, 0.9579, 0.07199, 0.9476, 0.07198, 0.9579, 0.07197, 0.9475, 0.07194, 0.9476, 0.07192, 0.9579, 0.07194, 0.9579, 0.07192, 0.9476, 0.07197, 0.9476, 0.07199, 0.9579, 0.07192, 0.9476, 0.07193, 0.9579, 0.07199, 0.9579, 0.07197, 0.9476, 0.07197, 0.9476, 0.07192, 0.9476, 0.07199, 0.9476, 0.07194, 0.9476, 0.07178, 0.9579, 0.07154, 0.9579, 0.07155, 0.9477, 0.0718, 0.9477, 0.07164, 0.9476, 0.07168, 0.9477, 0.07178, 0.9476, 0.07154, 0.9476, 0.07154, 0.9476, 0.07178, 0.9476, 0.07179, 0.9578, 0.07155, 0.9578, 0.07168, 0.9579, 0.07164, 0.9579, 0.07154, 0.9579, 0.07178, 0.9579, 0.07164, 0.9476, 0.07154, 0.9476, 0.07155, 0.9578, 0.07165, 0.9578, 0.07165, 0.9477, 0.07155, 0.9477, 0.07154, 0.9579, 0.07164, 0.9579, 0.07169, 0.9477, 0.07164, 0.9477, 0.0717, 0.9477, 0.07165, 0.9477, 0.07164, 0.9476, 0.07165, 0.9578, 0.07168, 0.9578, 0.07169, 0.9477, 0.0718, 0.9477, 0.07171, 0.9477, 0.07168, 0.9579, 0.07178, 0.9579, 0.0718, 0.9477, 0.07155, 0.9477, 0.07165, 0.9477, 0.07171, 0.9477, 0.07178, 0.9476, 0.07168, 0.9477, 0.07169, 0.9578, 0.07179, 0.9578, 0.07155, 0.9578, 0.07179, 0.9578, 0.07169, 0.9578, 0.07165, 0.9578, 0.0717, 0.9477, 0.07169, 0.9578, 0.07164, 0.9578, 0.07165, 0.9477, 0.07169, 0.9578, 0.07168, 0.9477, 0.07165, 0.9477, 0.07164, 0.9578, 0.07165, 0.9477, 0.07164, 0.9579, 0.07169, 0.9578, 0.0717, 0.9477, 0.07169, 0.9477, 0.07168, 0.9578, 0.07162, 0.9578, 0.07164, 0.9477, 0.07168, 0.9579, 0.07171, 0.9477, 0.07164, 0.9477, 0.07162, 0.9578, 0.07162, 0.9578, 0.07168, 0.9578, 0.07164, 0.9578, 0.07169, 0.9578, 0.07013, 0.9579, 0.06988, 0.9579, 0.06988, 0.9476, 0.07013, 0.9476, 0.06998, 0.9476, 0.07003, 0.9476, 0.07013, 0.9477, 0.06988, 0.9477, 0.06988, 0.9477, 0.07013, 0.9477, 0.07013, 0.9578, 0.06988, 0.9578, 0.07002, 0.9579, 0.06998, 0.9579, 0.06988, 0.9579, 0.07013, 0.9579, 0.06998, 0.9476, 0.06988, 0.9477, 0.06988, 0.9578, 0.06998, 0.9579, 0.06998, 0.9476, 0.06988, 0.9476, 0.06988, 0.9579, 0.06998, 0.9579, 0.07004, 0.9476, 0.06999, 0.9476, 0.07004, 0.9476, 0.06998, 0.9476, 0.06998, 0.9476, 0.06998, 0.9579, 0.07, 0.9579, 0.07004, 0.9476, 0.07013, 0.9476, 0.07002, 0.9476, 0.07002, 0.9579, 0.07013, 0.9579, 0.07013, 0.9476, 0.06988, 0.9476, 0.06998, 0.9476, 0.07002, 0.9476, 0.07013, 0.9477, 0.07003, 0.9476, 0.07003, 0.9579, 0.07013, 0.9578, 0.06988, 0.9578, 0.07013, 0.9578, 0.07003, 0.9579, 0.06998, 0.9579, 0.07004, 0.9476, 0.07001, 0.9579, 0.06997, 0.9579, 0.06998, 0.9476, 0.07003, 0.9579, 0.07003, 0.9476, 0.06998, 0.9476, 0.06997, 0.9579, 0.06998, 0.9476, 0.06998, 0.9579, 0.07001, 0.9579, 0.07004, 0.9476, 0.07004, 0.9476, 0.07, 0.9579, 0.06996, 0.9579, 0.06999, 0.9476, 0.07002, 0.9579, 0.07002, 0.9476, 0.06999, 0.9476, 0.06996, 0.9579, 0.06996, 0.9579, 0.07, 0.9579, 0.06997, 0.9579, 0.07001, 0.9579, 0.07126, 0.9476, 0.07151, 0.9476, 0.07149, 0.9579, 0.07126, 0.9579, 0.07142, 0.9578, 0.07137, 0.9578, 0.07127, 0.9578, 0.07152, 0.9578, 0.07152, 0.9578, 0.07127, 0.9578, 0.07126, 0.9475, 0.07151, 0.9475, 0.07136, 0.9476, 0.07141, 0.9476, 0.07151, 0.9476, 0.07126, 0.9476, 0.07142, 0.9578, 0.07152, 0.9578, 0.07151, 0.9475, 0.07141, 0.9474, 0.07139, 0.9579, 0.07149, 0.9579, 0.07151, 0.9476, 0.07141, 0.9476, 0.07138, 0.9578, 0.0714, 0.9579, 0.07137, 0.9579, 0.0714, 0.9578, 0.07142, 0.9578, 0.07141, 0.9474, 0.07135, 0.9475, 0.07138, 0.9578, 0.07126, 0.9579, 0.07137, 0.9579, 0.07136, 0.9476, 0.07126, 0.9476, 0.07126, 0.9579, 0.07149, 0.9579, 0.07139, 0.9579, 0.07137, 0.9579, 0.07127, 0.9578, 0.07137, 0.9578, 0.07136, 0.9475, 0.07126, 0.9475, 0.07151, 0.9475, 0.07126, 0.9475, 0.07136, 0.9475, 0.07141, 0.9474, 0.07137, 0.9579, 0.07136, 0.9476, 0.07142, 0.9475, 0.0714, 0.9578, 0.07136, 0.9475, 0.07137, 0.9578, 0.0714, 0.9578, 0.07142, 0.9475, 0.07139, 0.9579, 0.07141, 0.9476, 0.07136, 0.9476, 0.07137, 0.9579, 0.07138, 0.9578, 0.07135, 0.9475, 0.07141, 0.9476, 0.0714, 0.9579, 0.07136, 0.9476, 0.07137, 0.9579, 0.0714, 0.9579, 0.07141, 0.9476, 0.07141, 0.9476, 0.07135, 0.9475, 0.07142, 0.9475, 0.07136, 0.9476, 0.0707, 0.9476, 0.07095, 0.9476, 0.07096, 0.9579, 0.07071, 0.9579, 0.07086, 0.9579, 0.0708, 0.9579, 0.0707, 0.9578, 0.07096, 0.9578, 0.07096, 0.9578, 0.0707, 0.9578, 0.07071, 0.9477, 0.07096, 0.9477, 0.0708, 0.9476, 0.07085, 0.9476, 0.07095, 0.9476, 0.0707, 0.9476, 0.07086, 0.9579, 0.07096, 0.9578, 0.07096, 0.9477, 0.07087, 0.9476, 0.07086, 0.9579, 0.07096, 0.9579, 0.07095, 0.9476, 0.07085, 0.9476, 0.07082, 0.9579, 0.07087, 0.9579, 0.0708, 0.9579, 0.07085, 0.9579, 0.07086, 0.9579, 0.07087, 0.9476, 0.07083, 0.9476, 0.07082, 0.9579, 0.07071, 0.9579, 0.07081, 0.9579, 0.0708, 0.9476, 0.0707, 0.9476, 0.07071, 0.9579, 0.07096, 0.9579, 0.07086, 0.9579, 0.07081, 0.9579, 0.0707, 0.9578, 0.0708, 0.9579, 0.0708, 0.9476, 0.07071, 0.9477, 0.07096, 0.9477, 0.07071, 0.9477, 0.0708, 0.9476, 0.07087, 0.9476, 0.0708, 0.9579, 0.07083, 0.9476, 0.07087, 0.9476, 0.07085, 0.9579, 0.0708, 0.9476, 0.0708, 0.9579, 0.07085, 0.9579, 0.07087, 0.9476, 0.07086, 0.9579, 0.07085, 0.9476, 0.07083, 0.9476, 0.0708, 0.9579, 0.07082, 0.9579, 0.07083, 0.9476, 0.07086, 0.9476, 0.07087, 0.9579, 0.0708, 0.9476, 0.07081, 0.9579, 0.07087, 0.9579, 0.07086, 0.9476, 0.07086, 0.9476, 0.07083, 0.9476, 0.07087, 0.9476, 0.07083, 0.9476, 0.07122, 0.9579, 0.07098, 0.9579, 0.07098, 0.9476, 0.07123, 0.9476, 0.07109, 0.9475, 0.07113, 0.9475, 0.07123, 0.9475, 0.07099, 0.9475, 0.07099, 0.9475, 0.07123, 0.9475, 0.07124, 0.9577, 0.07099, 0.9578, 0.07113, 0.9579, 0.07108, 0.9579, 0.07098, 0.9579, 0.07122, 0.9579, 0.07109, 0.9475, 0.07099, 0.9475, 0.07099, 0.9578, 0.07109, 0.9578, 0.07108, 0.9476, 0.07098, 0.9476, 0.07098, 0.9579, 0.07108, 0.9579, 0.07115, 0.9476, 0.07111, 0.9476, 0.07114, 0.9476, 0.0711, 0.9476, 0.07109, 0.9475, 0.07109, 0.9578, 0.07113, 0.9578, 0.07115, 0.9476, 0.07123, 0.9476, 0.07113, 0.9476, 0.07113, 0.9579, 0.07122, 0.9579, 0.07123, 0.9476, 0.07098, 0.9476, 0.07108, 0.9476, 0.07113, 0.9476, 0.07123, 0.9475, 0.07113, 0.9475, 0.07114, 0.9578, 0.07124, 0.9577, 0.07099, 0.9578, 0.07124, 0.9577, 0.07114, 0.9578, 0.07109, 0.9578, 0.07114, 0.9476, 0.07114, 0.9578, 0.07108, 0.9578, 0.0711, 0.9476, 0.07114, 0.9578, 0.07113, 0.9475, 0.0711, 0.9476, 0.07108, 0.9578, 0.07108, 0.9476, 0.07108, 0.9579, 0.07114, 0.9578, 0.07114, 0.9476, 0.07115, 0.9476, 0.07113, 0.9578, 0.07107, 0.9578, 0.07111, 0.9476, 0.07113, 0.9579, 0.07113, 0.9476, 0.07111, 0.9476, 0.07107, 0.9578, 0.07107, 0.9578, 0.07113, 0.9578, 0.07108, 0.9578, 0.07114, 0.9578, 0.07067, 0.9579, 0.07043, 0.9579, 0.07043, 0.9477, 0.07068, 0.9477, 0.07054, 0.9476, 0.07057, 0.9476, 0.07067, 0.9476, 0.07043, 0.9475, 0.07043, 0.9475, 0.07067, 0.9476, 0.07068, 0.9577, 0.07044, 0.9578, 0.07057, 0.9579, 0.07053, 0.9579, 0.07043, 0.9579, 0.07067, 0.9579, 0.07054, 0.9476, 0.07043, 0.9475, 0.07044, 0.9578, 0.07054, 0.9578, 0.07052, 0.9477, 0.07043, 0.9477, 0.07043, 0.9579, 0.07053, 0.9579, 0.07056, 0.9476, 0.07052, 0.9476, 0.07058, 0.9477, 0.07053, 0.9476, 0.07054, 0.9476, 0.07054, 0.9578, 0.07057, 0.9578, 0.07056, 0.9476, 0.07068, 0.9477, 0.07058, 0.9477, 0.07057, 0.9579, 0.07067, 0.9579, 0.07068, 0.9477, 0.07043, 0.9477, 0.07052, 0.9477, 0.07058, 0.9477, 0.07067, 0.9476, 0.07057, 0.9476, 0.07058, 0.9578, 0.07068, 0.9577, 0.07044, 0.9578, 0.07068, 0.9577, 0.07058, 0.9578, 0.07054, 0.9578, 0.07058, 0.9477, 0.07058, 0.9578, 0.07053, 0.9578, 0.07053, 0.9476, 0.07058, 0.9578, 0.07057, 0.9476, 0.07053, 0.9476, 0.07053, 0.9578, 0.07052, 0.9477, 0.07053, 0.9579, 0.07058, 0.9578, 0.07058, 0.9477, 0.07056, 0.9476, 0.07057, 0.9578, 0.07051, 0.9578, 0.07052, 0.9476, 0.07057, 0.9579, 0.07058, 0.9477, 0.07052, 0.9476, 0.07051, 0.9578, 0.07051, 0.9578, 0.07057, 0.9578, 0.07053, 0.9578, 0.07058, 0.9578, 0.07016, 0.9476, 0.07041, 0.9476, 0.0704, 0.9579, 0.07015, 0.9579, 0.0703, 0.9578, 0.07026, 0.9578, 0.07015, 0.9578, 0.0704, 0.9578, 0.0704, 0.9578, 0.07015, 0.9578, 0.07015, 0.9475, 0.0704, 0.9476, 0.07027, 0.9476, 0.0703, 0.9476, 0.07041, 0.9476, 0.07016, 0.9476, 0.0703, 0.9578, 0.0704, 0.9578, 0.0704, 0.9476, 0.0703, 0.9476, 0.0703, 0.9579, 0.0704, 0.9579, 0.07041, 0.9476, 0.0703, 0.9476, 0.07023, 0.9579, 0.07027, 0.9579, 0.07024, 0.9579, 0.07029, 0.9578, 0.0703, 0.9578, 0.0703, 0.9476, 0.07024, 0.9476, 0.07023, 0.9579, 0.07015, 0.9579, 0.07025, 0.9579, 0.07027, 0.9476, 0.07016, 0.9476, 0.07015, 0.9579, 0.0704, 0.9579, 0.0703, 0.9579, 0.07025, 0.9579, 0.07015, 0.9578, 0.07026, 0.9578, 0.07026, 0.9475, 0.07015, 0.9475, 0.0704, 0.9476, 0.07015, 0.9475, 0.07026, 0.9475, 0.0703, 0.9476, 0.07024, 0.9579, 0.07027, 0.9476, 0.07032, 0.9476, 0.07029, 0.9578, 0.07026, 0.9475, 0.07026, 0.9578, 0.07029, 0.9578, 0.07032, 0.9476, 0.0703, 0.9579, 0.0703, 0.9476, 0.07027, 0.9476, 0.07024, 0.9579, 0.07023, 0.9579, 0.07024, 0.9476, 0.07029, 0.9476, 0.07027, 0.9579, 0.07027, 0.9476, 0.07025, 0.9579, 0.07027, 0.9579, 0.07029, 0.9476, 0.07029, 0.9476, 0.07024, 0.9476, 0.07032, 0.9476, 0.07027, 0.9476])
me_bars_end.materials.append(mat_material)
me_bars_end.use_remesh_fix_poles = True
me_bars_end.use_remesh_preserve_attributes = False
me_bars_end.update()

# ---- objects
ob_platform_38cm = bpy.data.objects.new('Platform 38cm', me_platform_0_002)
ob_platform_80cm = bpy.data.objects.new('Platform 80cm', me_platform_0_001)
ob_platform_96cm = bpy.data.objects.new('Platform 96cm', me_platform_0_96)
ob_roof_end = bpy.data.objects.new('roof_end', me_roof_end)
ob_light = bpy.data.objects.new('Light', light_light)
ob_camera = bpy.data.objects.new('Camera', cam_camera)
ob_column_001 = bpy.data.objects.new('column.001', me_column)
ob_bars = bpy.data.objects.new('bars', me_bars)
ob_column_004 = bpy.data.objects.new('column.004', me_column)
ob_column_002 = bpy.data.objects.new('column.002', me_column)
ob_column_003 = bpy.data.objects.new('column.003', me_column)
ob_column_005 = bpy.data.objects.new('column.005', me_column_001)
ob_roof = bpy.data.objects.new('roof', me_roof)
ob_bars_end = bpy.data.objects.new('bars_end', me_bars_end)

# ---- transforms, parenting, visibility, modifiers, constraints
ob_platform_38cm.location = (0.0, 0.0, 0.0)
ob_platform_38cm.scale = (1.0, 2.0, 0.3958)
ob_platform_80cm.location = (0.0, 0.0, 0.0)
ob_platform_80cm.scale = (1.0, 2.0, 0.8333)
ob_platform_96cm.location = (0.0, 0.0, 0.0)
ob_platform_96cm.scale = (1.0, 2.0, 1.0)
ob_roof_end.location = (0.0, 20.5, 0.0)
ob_roof_end.lock_rotations_4d = False
ob_roof_end.empty_display_type = 'ARROWS'
ob_roof_end.lineart.crease_threshold = 0.0
ob_light.location = (4.076, 1.005, 5.904)
ob_light.rotation_euler = (0.6503, 0.05522, 1.866)
ob_light.lock_rotations_4d = False
ob_light.empty_display_type = 'ARROWS'
ob_light.color = (0.0, 0.0, 0.0, 0.0)
ob_light.lineart.crease_threshold = 0.0
ob_camera.location = (7.359, -6.926, 4.958)
ob_camera.rotation_euler = (1.109, 0.0, 0.8149)
ob_camera.lock_rotations_4d = False
ob_camera.empty_display_type = 'ARROWS'
ob_camera.color = (0.0, 0.0, 0.0, 0.0)
ob_camera.display_type = 'WIRE'
ob_camera.lineart.crease_threshold = 0.0
ob_column_001.location = (0.0, 20.0, 0.0)
ob_column_001.lock_rotations_4d = False
ob_column_001.empty_display_type = 'ARROWS'
ob_column_001.lineart.crease_threshold = 0.0
_m = ob_column_001.modifiers.new('Mirror', 'MIRROR')
ob_bars.location = (0.0, 0.0, 0.0)
ob_column_004.location = (0.0, -20.0, 0.0)
ob_column_004.lock_rotations_4d = False
ob_column_004.empty_display_type = 'ARROWS'
ob_column_004.lineart.crease_threshold = 0.0
_m = ob_column_004.modifiers.new('Mirror', 'MIRROR')
ob_column_002.location = (-1.137e-16, 10.0, 0.0)
ob_column_002.lock_rotations_4d = False
ob_column_002.empty_display_type = 'ARROWS'
ob_column_002.lineart.crease_threshold = 0.0
_m = ob_column_002.modifiers.new('Mirror', 'MIRROR')
ob_column_003.location = (-1.841e-16, -10.0, 0.0)
ob_column_003.lock_rotations_4d = False
ob_column_003.empty_display_type = 'ARROWS'
ob_column_003.lineart.crease_threshold = 0.0
_m = ob_column_003.modifiers.new('Mirror', 'MIRROR')
ob_column_005.location = (0.0, 0.0, 0.0)
ob_column_005.lock_rotations_4d = False
ob_column_005.empty_display_type = 'ARROWS'
ob_column_005.lineart.crease_threshold = 0.0
_m = ob_column_005.modifiers.new('Mirror', 'MIRROR')
ob_roof.location = (0.0, 0.0, 0.0)
ob_roof.lock_rotations_4d = False
ob_roof.empty_display_type = 'ARROWS'
ob_roof.lineart.crease_threshold = 0.0
ob_bars_end.location = (0.0, 20.5, 0.0)

# ---- collection membership
col_helpers.objects.link(ob_platform_38cm)
col_helpers.objects.link(ob_platform_80cm)
col_helpers.objects.link(ob_platform_96cm)
col_collection.objects.link(ob_roof_end)
col_collection.objects.link(ob_light)
col_collection.objects.link(ob_camera)
col_collection.objects.link(ob_column_001)
col_collection.objects.link(ob_bars)
col_collection.objects.link(ob_column_004)
col_collection.objects.link(ob_column_002)
col_collection.objects.link(ob_column_003)
col_collection.objects.link(ob_column_005)
col_collection.objects.link(ob_roof)
col_collection.objects.link(ob_bars_end)

# ---- scene / render settings (as saved in the file)
scene.camera = ob_camera
scene.frame_start = 1; scene.frame_end = 250; scene.frame_set(1)
scene.render.engine = 'BLENDER_EEVEE_NEXT'
scene.cycles.use_denoising = False
scene.cycles.samples = 128
scene.cycles.sampling_pattern = 'TABULATED_SOBOL'
scene.cycles.use_adaptive_sampling = False
scene.cycles.use_light_tree = False
scene.view_settings.view_transform = 'Filmic'
bpy.context.view_layer.update()
